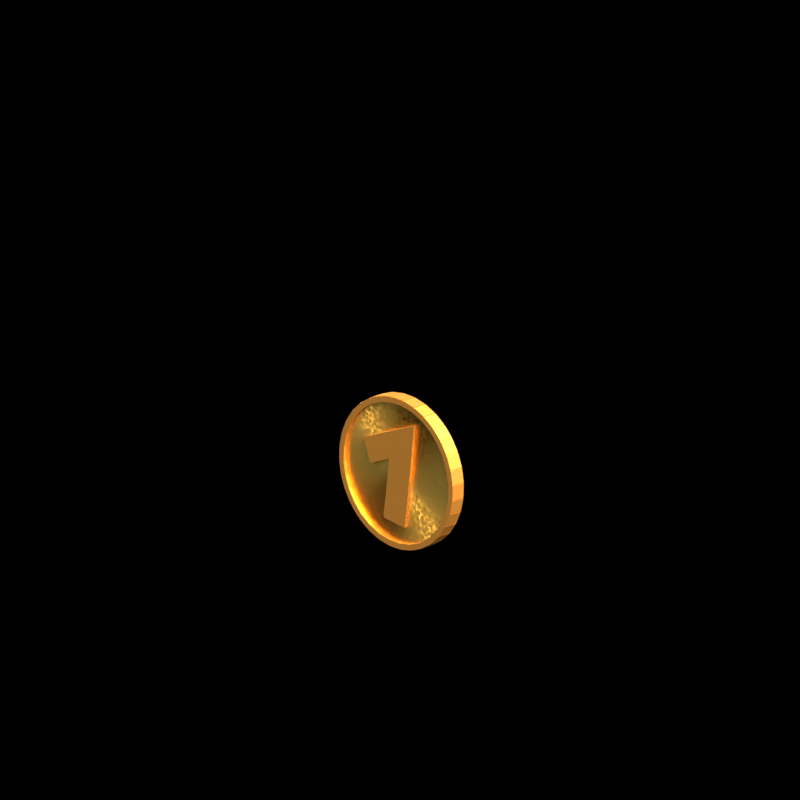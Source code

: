 # Source: Gold_01.blend  (saved by Blender 3.0.42; exported with 4.5.12 LTS)
import bpy
from mathutils import Matrix  # noqa: F401  (used for matrix-valued properties, if any)

bpy.ops.wm.read_factory_settings(use_empty=True)
scene = bpy.context.scene
scene.name = 'Scene'

# ---- collections
col_collection_1 = bpy.data.collections.new('Collection 1'); scene.collection.children.link(col_collection_1)

# ---- materials (node trees are filled in below, after node groups)
mat_material = bpy.data.materials.new('Material')
mat_gold_less_mirror = bpy.data.materials.new('Gold Less Mirror')
mat_gold_less_mirror.alpha_threshold = 0.0
mat_gold_less_mirror.preview_render_type = 'SHADERBALL'
mat_gold_less_mirror.roughness = 0.5
mat_star_win = bpy.data.materials.new('Star-Win')
mat_star_win.alpha_threshold = 0.0
mat_star_win.roughness = 0.5
mat_star_lose = bpy.data.materials.new('Star-Lose')
mat_star_lose.preview_render_type = 'CUBE'
mat_gold_mirorr = bpy.data.materials.new('Gold Mirorr')
mat_gold_mirorr.alpha_threshold = 0.0
mat_gold_mirorr.roughness = 0.5

# ---- material node trees
mat_material.use_nodes = True; mat_material.node_tree.nodes.clear()
_N = mat_material.node_tree.nodes; _L = mat_material.node_tree.links
n0 = _N.new('ShaderNodeBsdfPrincipled'); n0.name = 'Principled BSDF'; n0.location = (10, 300)
n0.distribution = 'GGX'
n0.subsurface_method = 'BURLEY'
n0.inputs[0].default_value = (0.8, 0.002644, 0.008812, 1.0)
n0.inputs[1].default_value = 0.182
n0.inputs[3].default_value = 1.45
n0.inputs[13].default_value = 0.3292
n0.inputs[27].default_value = (0.0, 0.0, 0.0, 1.0)
n0.inputs[28].default_value = 1.0
n1 = _N.new('ShaderNodeOutputMaterial'); n1.name = 'Material Output'; n1.location = (300, 300)
_L.new(n0.outputs[0], n1.inputs[0])
n1.is_active_output = True
mat_gold_less_mirror.use_nodes = True; mat_gold_less_mirror.node_tree.nodes.clear()
_N = mat_gold_less_mirror.node_tree.nodes; _L = mat_gold_less_mirror.node_tree.links
n0 = _N.new('ShaderNodeOutputMaterial'); n0.name = 'Material Output'; n0.location = (470, 300)
n1 = _N.new('ShaderNodeTexVoronoi'); n1.name = 'Voronoi Texture'; n1.location = (-488, -28)
n1.feature = 'F2'
n1.inputs[2].default_value = 50.0
n2 = _N.new('ShaderNodeBsdfPrincipled'); n2.name = 'Principled BSDF.001'; n2.location = (-10, 254)
n2.distribution = 'GGX'
n2.subsurface_method = 'BURLEY'
n2.inputs[0].default_value = (1.453, 0.5495, 0.08479, 1.0)
n2.inputs[1].default_value = 1.0
n2.inputs[2].default_value = 0.4067
n2.inputs[3].default_value = 1.45
n2.inputs[13].default_value = 0.3337
n2.inputs[27].default_value = (0.0, 0.0, 0.0, 1.0)
n2.inputs[28].default_value = 1.0
_L.new(n2.outputs[0], n0.inputs[0])
_L.new(n1.outputs[0], n2.inputs[15])
n0.is_active_output = True
mat_star_win.use_nodes = True; mat_star_win.node_tree.nodes.clear()
_N = mat_star_win.node_tree.nodes; _L = mat_star_win.node_tree.links
n0 = _N.new('ShaderNodeOutputMaterial'); n0.name = 'Material Output'; n0.location = (543, 327)
n1 = _N.new('ShaderNodeBsdfPrincipled'); n1.name = 'Principled BSDF'; n1.location = (253, 327)
n1.distribution = 'GGX'
n1.subsurface_method = 'RANDOM_WALK_SKIN'
n1.inputs[0].default_value = (0.1758, 0.1065, 0.01455, 1.0)
n1.inputs[1].default_value = 0.3818
n1.inputs[3].default_value = 1.45
n1.inputs[27].default_value = (0.0, 0.0, 0.0, 1.0)
n1.inputs[28].default_value = 1.0
n2 = _N.new('ShaderNodeTexVoronoi'); n2.name = 'Voronoi Texture'; n2.location = (-230, 131)
n2.inputs[2].default_value = 10.0
_L.new(n1.outputs[0], n0.inputs[0])
_L.new(n2.outputs[1], n1.inputs[5])
_L.new(n2.outputs[0], n1.inputs[13])
n0.is_active_output = True
mat_star_lose.use_nodes = True; mat_star_lose.node_tree.nodes.clear()
_N = mat_star_lose.node_tree.nodes; _L = mat_star_lose.node_tree.links
n0 = _N.new('ShaderNodeOutputMaterial'); n0.name = 'Material Output'; n0.location = (300, 300)
n1 = _N.new('ShaderNodeTexVoronoi'); n1.name = 'Voronoi Texture'; n1.location = (-422, 126)
n1.inputs[2].default_value = 10.0
n2 = _N.new('ShaderNodeBsdfPrincipled'); n2.name = 'Principled BSDF'; n2.location = (10, 300)
n2.distribution = 'GGX'
n2.subsurface_method = 'RANDOM_WALK_SKIN'
n2.inputs[0].default_value = (0.2199, 0.2199, 0.2199, 1.0)
n2.inputs[1].default_value = 0.6636
n2.inputs[2].default_value = 0.2591
n2.inputs[3].default_value = 1.45
n2.inputs[11].default_value = 1.146
n2.inputs[13].default_value = 0.8545
n2.inputs[20].default_value = 0.0
n2.inputs[27].default_value = (0.0, 0.0, 0.0, 1.0)
n2.inputs[28].default_value = 1.0
_L.new(n2.outputs[0], n0.inputs[0])
_L.new(n1.outputs[1], n2.inputs[5])
n0.is_active_output = True
mat_gold_mirorr.use_nodes = True; mat_gold_mirorr.node_tree.nodes.clear()
_N = mat_gold_mirorr.node_tree.nodes; _L = mat_gold_mirorr.node_tree.links
n0 = _N.new('ShaderNodeOutputMaterial'); n0.name = 'Material Output'; n0.location = (470, 300)
n1 = _N.new('ShaderNodeBsdfPrincipled'); n1.name = 'Principled BSDF'; n1.location = (240, 367)
n1.width = 150
n1.subsurface_method = 'BURLEY'
n1.inputs[0].default_value = (0.7991, 0.2874, 0.005605, 1.0)
n1.inputs[1].default_value = 0.5807
n1.inputs[3].default_value = 1.45
n1.inputs[9].default_value = (1.0, 1.0, 1.0)
n1.inputs[13].default_value = 0.9379
n1.inputs[14].default_value = (0.9787, 0.9244, 0.8944, 1.0)
n1.inputs[27].default_value = (0.0, 0.0, 0.0, 1.0)
n1.inputs[28].default_value = 1.0
n2 = _N.new('ShaderNodeBsdfDiffuse'); n2.name = 'Diffuse BSDF'; n2.location = (-65, 323)
n2.inputs[0].default_value = (0.8, 0.2888, 0.005711, 1.0)
n3 = _N.new('ShaderNodeBsdfAnisotropic'); n3.name = 'Glossy BSDF'; n3.location = (40, 185)
n3.distribution = 'GGX'
n3.inputs[0].default_value = (0.7991, 0.3467, 0.05951, 1.0)
n3.inputs[1].default_value = 0.5957
_L.new(n3.outputs[0], n0.inputs[0])
n0.is_active_output = True

# ---- world
world_world = bpy.data.worlds.new('World'); scene.world = world_world
world_world.use_nodes = True; world_world.node_tree.nodes.clear()
_N = world_world.node_tree.nodes; _L = world_world.node_tree.links
n0 = _N.new('ShaderNodeBackground'); n0.name = 'Background'; n0.location = (10, 300)
n0.inputs[1].default_value = 0.2
n1 = _N.new('ShaderNodeOutputWorld'); n1.name = 'World Output'; n1.location = (300, 300)
n2 = _N.new('ShaderNodeTexSky'); n2.name = 'Sky Texture'; n2.location = (-411, 355)
n2.sun_size = 0.7854
n2.sun_intensity = 0.9
n2.sun_elevation = 1.047
n2.sun_rotation = 1.571
_L.new(n0.outputs[0], n1.inputs[0])
_L.new(n2.outputs[0], n0.inputs[0])
n1.is_active_output = True
world_world.color = (0.05088, 0.05088, 0.05088)
world_world.use_sun_shadow = False
world_world.sun_shadow_jitter_overblur = 0.0
world_world.cycles.sampling_method = 'MANUAL'
world_world.light_settings.ao_factor = 0.3706

# ---- cameras
cam_camera = bpy.data.cameras.new('Camera')
cam_camera.type = 'ORTHO'
cam_camera.clip_end = 100.0
cam_camera.lens = 35.0
cam_camera.sensor_width = 32.0
cam_camera.sensor_height = 18.0
cam_camera.ortho_scale = 7.6
cam_camera.dof.focus_distance = 0.0

# ---- lights
light_area = bpy.data.lights.new('Area', 'AREA')
light_area.transmission_factor = 0.0
light_area.energy = 39.27
light_area.shadow_soft_size = 0.7662
light_area.shadow_maximum_resolution = 0.006
light_area.use_absolute_resolution = True
light_area.size = 0.7662
light_area.size_y = 1.0
light_area.spread = 3.14
light_area.cycles.is_portal = True

# ---- meshes
me_sphere = bpy.data.meshes.new('Sphere')
me_sphere.from_pydata([(6.697e-08, 0.3951, 0.2931), (1.527e-07, 0.4536, 0.1586), (1.9e-07, 0.4536, -0.1586), (6.843e-08, 0.3668, -0.383), (0.1376, 0.3179, 0.383), (0.2588, 0.5007, 0.2931), (0.34, 0.6691, 0.1586), (0.3681, 0.7516, -1.177e-08), (0.34, 0.6691, -0.1586), (0.2588, 0.5129, -0.2931), (0.1376, 0.3644, -0.383), (0.2484, 0.2909, 0.383), (0.47, 0.474, 0.2931), (0.623, 0.6134, 0.1586), (0.677, 0.6688, -1.177e-08), (0.623, 0.6134, -0.1586), (0.47, 0.474, -0.2931), (0.2484, 0.3099, -0.383), (0.3101, 0.1941, 0.383), (0.5823, 0.2651, 0.2931), (0.7779, 0.3401, 0.1586), (0.8515, 0.3681, -1.177e-08), (0.7779, 0.3401, -0.1586), (0.5823, 0.2651, -0.2931), (0.3101, 0.1941, -0.383), (0.3158, 0.05777, 0.383), (0.5755, 0.01154, 0.2931), (0.7597, -0.0008744, 0.1584), (0.833, -0.0008037, -1.166e-08), (0.7597, -0.0008744, -0.1584), (0.5755, 0.01154, -0.2931), (0.3158, 0.05777, -0.383), (0.2755, -0.08194, 0.383), (0.4582, -0.2484, 0.2896), (0.5406, -0.2926, 0.1497), (0.567, -0.2776, -4.046e-10), (0.5406, -0.2926, -0.1497), (0.4582, -0.2484, -0.2896), (0.2755, -0.08194, -0.383), (0.2038, -0.2054, 0.383), (0.3178, -0.4723, 0.2904), (0.3562, -0.5712, 0.1498), (0.3655, -0.5649, -1.628e-09), (0.3562, -0.5712, -0.1498), (0.3178, -0.4723, -0.2904), (0.2038, -0.2054, -0.383), (0.1113, -0.2901, 0.383), (0.1776, -0.6243, 0.2905), (0.2147, -0.8057, 0.154), (0.2306, -0.8648, -1.044e-08), (0.2147, -0.8057, -0.154), (0.1776, -0.6243, -0.2905), (0.1113, -0.2901, -0.383), (5.466e-09, 0.09367, 0.4065), (-7.356e-08, -0.32, 0.383), (-1.167e-07, -0.6784, 0.2931), (-2.143e-07, -0.8887, 0.1586), (-2.531e-07, -0.9619, -1.177e-08), (-2.143e-07, -0.8887, -0.1586), (-1.185e-07, -0.6784, -0.2931), (-8.306e-08, -0.32, -0.383), (-0.1113, -0.2901, 0.383), (-0.1776, -0.6243, 0.2905), (-0.2147, -0.8057, 0.154), (-0.2306, -0.8648, -1.152e-08), (-0.2147, -0.8057, -0.154), (-0.1776, -0.6243, -0.2905), (-0.1113, -0.2901, -0.383), (-0.2038, -0.2054, 0.383), (-0.3178, -0.4723, 0.2904), (-0.3562, -0.5712, 0.1498), (-0.3655, -0.5649, -6.065e-09), (-0.3562, -0.5712, -0.1498), (-0.3178, -0.4723, -0.2904), (-0.2038, -0.2054, -0.383), (-1.985e-09, 0.09367, -0.4065), (-0.2755, -0.08194, 0.383), (-0.4582, -0.2484, 0.2896), (-0.5406, -0.2926, 0.1497), (-0.567, -0.2776, -7.288e-09), (-0.5406, -0.2926, -0.1497), (-0.4582, -0.2484, -0.2896), (-0.2755, -0.08194, -0.383), (-0.3158, 0.05777, 0.383), (-0.5755, 0.01154, 0.2931), (-0.7597, -0.000874, 0.1584), (-0.833, -0.0008031, -1.184e-08), (-0.7597, -0.000874, -0.1584), (-0.5755, 0.01154, -0.2931), (-0.3158, 0.05777, -0.383), (-0.3101, 0.1941, 0.383), (-0.5823, 0.2651, 0.2931), (-0.7779, 0.3401, 0.1586), (-0.8515, 0.3681, -1.177e-08), (-0.7779, 0.3401, -0.1586), (-0.5823, 0.2651, -0.2931), (-0.3101, 0.1941, -0.383), (-0.2484, 0.2909, 0.383), (-0.47, 0.474, 0.2931), (-0.623, 0.6134, 0.1586), (-0.677, 0.6688, -1.177e-08), (-0.623, 0.6134, -0.1586), (-0.47, 0.474, -0.2931), (-0.2484, 0.3099, -0.383), (-0.1376, 0.3179, 0.383), (-0.2588, 0.5007, 0.2931), (-0.34, 0.6691, 0.1586), (-0.3681, 0.7516, -1.177e-08), (-0.34, 0.6691, -0.1586), (-0.2588, 0.5129, -0.2931), (-0.1376, 0.3644, -0.383), (1.31e-07, 0.3105, 0.383), (3.781e-07, 0.493, -1.136e-08), (1.915e-07, 0.4278, -0.2931)], [], [(113, 2, 8, 9), (112, 1, 6, 7), (0, 111, 4, 5), (3, 113, 9, 10), (2, 112, 7, 8), (1, 0, 5, 6), (111, 53, 4), (75, 3, 10), (10, 9, 16, 17), (8, 7, 14, 15), (6, 5, 12, 13), (4, 53, 11), (75, 10, 17), (9, 8, 15, 16), (7, 6, 13, 14), (5, 4, 11, 12), (13, 12, 19, 20), (11, 53, 18), (75, 17, 24), (16, 15, 22, 23), (14, 13, 20, 21), (12, 11, 18, 19), (17, 16, 23, 24), (15, 14, 21, 22), (75, 24, 31), (23, 22, 29, 30), (21, 20, 27, 28), (19, 18, 25, 26), (24, 23, 30, 31), (22, 21, 28, 29), (20, 19, 26, 27), (18, 53, 25), (26, 25, 32, 33), (31, 30, 37, 38), (29, 28, 35, 36), (27, 26, 33, 34), (25, 53, 32), (75, 31, 38), (30, 29, 36, 37), (28, 27, 34, 35), (38, 37, 44, 45), (36, 35, 42, 43), (34, 33, 40, 41), (32, 53, 39), (75, 38, 45), (37, 36, 43, 44), (35, 34, 41, 42), (33, 32, 39, 40), (39, 53, 46), (75, 45, 52), (44, 43, 50, 51), (42, 41, 48, 49), (40, 39, 46, 47), (45, 44, 51, 52), (43, 42, 49, 50), (41, 40, 47, 48), (51, 50, 58, 59), (49, 48, 56, 57), (47, 46, 54, 55), (52, 51, 59, 60), (50, 49, 57, 58), (48, 47, 55, 56), (46, 53, 54), (75, 52, 60), (60, 59, 66, 67), (58, 57, 64, 65), (56, 55, 62, 63), (54, 53, 61), (75, 60, 67), (59, 58, 65, 66), (57, 56, 63, 64), (55, 54, 61, 62), (65, 64, 71, 72), (63, 62, 69, 70), (61, 53, 68), (75, 67, 74), (66, 65, 72, 73), (64, 63, 70, 71), (62, 61, 68, 69), (67, 66, 73, 74), (75, 74, 82), (73, 72, 80, 81), (71, 70, 78, 79), (69, 68, 76, 77), (74, 73, 81, 82), (72, 71, 79, 80), (70, 69, 77, 78), (68, 53, 76), (79, 78, 85, 86), (77, 76, 83, 84), (82, 81, 88, 89), (80, 79, 86, 87), (78, 77, 84, 85), (76, 53, 83), (75, 82, 89), (81, 80, 87, 88), (89, 88, 95, 96), (87, 86, 93, 94), (85, 84, 91, 92), (83, 53, 90), (75, 89, 96), (88, 87, 94, 95), (86, 85, 92, 93), (84, 83, 90, 91), (92, 91, 98, 99), (90, 53, 97), (75, 96, 103), (95, 94, 101, 102), (93, 92, 99, 100), (91, 90, 97, 98), (96, 95, 102, 103), (94, 93, 100, 101), (75, 103, 110), (102, 101, 108, 109), (100, 99, 106, 107), (98, 97, 104, 105), (103, 102, 109, 110), (101, 100, 107, 108), (99, 98, 105, 106), (97, 53, 104), (105, 104, 111, 0), (110, 109, 113, 3), (108, 107, 112, 2), (106, 105, 0, 1), (104, 53, 111), (75, 110, 3), (109, 108, 2, 113), (107, 106, 1, 112)])
me_sphere.polygons.foreach_set('use_smooth', [True] * 128)
_k = {(0, 1): 1.0, (56, 57): 1.0, (57, 58): 1.0, (1, 112): 1.0, (2, 112): 1.0, (2, 113): 1.0}
me_sphere.attributes.new('crease_edge', 'FLOAT', 'EDGE').data.foreach_set('value', [_k.get((min(e.vertices), max(e.vertices)), 0.0) for e in me_sphere.edges])
_uv = me_sphere.uv_layers.new(name='UVMap')
_uv.uv.foreach_set('vector', [0.75, 0.25, 0.75, 0.375, 0.6875, 0.375, 0.6875, 0.25, 0.75, 0.5, 0.75, 0.625, 0.6875, 0.625, 0.6875, 0.5, 0.75, 0.75, 0.75, 0.875, 0.6875, 0.875, 0.6875, 0.75, 0.75, 0.125, 0.75, 0.25, 0.6875, 0.25, 0.6875, 0.125, 0.75, 0.375, 0.75, 0.5, 0.6875, 0.5, 0.6875, 0.375, 0.75, 0.625, 0.75, 0.75, 0.6875, 0.75, 0.6875, 0.625, 0.75, 0.875, 0.7187, 1.0, 0.6875, 0.875, 0.7188, 0.0, 0.75, 0.125, 0.6875, 0.125, 0.6875, 0.125, 0.6875, 0.25, 0.625, 0.25, 0.625, 0.125, 0.6875, 0.375, 0.6875, 0.5, 0.625, 0.5, 0.625, 0.375, 0.6875, 0.625, 0.6875, 0.75, 0.625, 0.75, 0.625, 0.625, 0.6875, 0.875, 0.6562, 1.0, 0.625, 0.875, 0.6562, 0.0, 0.6875, 0.125, 0.625, 0.125, 0.6875, 0.25, 0.6875, 0.375, 0.625, 0.375, 0.625, 0.25, 0.6875, 0.5, 0.6875, 0.625, 0.625, 0.625, 0.625, 0.5, 0.6875, 0.75, 0.6875, 0.875, 0.625, 0.875, 0.625, 0.75, 0.625, 0.625, 0.625, 0.75, 0.5625, 0.75, 0.5625, 0.625, 0.625, 0.875, 0.5937, 1.0, 0.5625, 0.875, 0.5937, 0.0, 0.625, 0.125, 0.5625, 0.125, 0.625, 0.25, 0.625, 0.375, 0.5625, 0.375, 0.5625, 0.25, 0.625, 0.5, 0.625, 0.625, 0.5625, 0.625, 0.5625, 0.5, 0.625, 0.75, 0.625, 0.875, 0.5625, 0.875, 0.5625, 0.75, 0.625, 0.125, 0.625, 0.25, 0.5625, 0.25, 0.5625, 0.125, 0.625, 0.375, 0.625, 0.5, 0.5625, 0.5, 0.5625, 0.375, 0.5312, 0.0, 0.5625, 0.125, 0.5, 0.125, 0.5625, 0.25, 0.5625, 0.375, 0.5, 0.375, 0.5, 0.25, 0.5625, 0.5, 0.5625, 0.625, 0.5, 0.625, 0.5, 0.5, 0.5625, 0.75, 0.5625, 0.875, 0.5, 0.875, 0.5, 0.75, 0.5625, 0.125, 0.5625, 0.25, 0.5, 0.25, 0.5, 0.125, 0.5625, 0.375, 0.5625, 0.5, 0.5, 0.5, 0.5, 0.375, 0.5625, 0.625, 0.5625, 0.75, 0.5, 0.75, 0.5, 0.625, 0.5625, 0.875, 0.5312, 1.0, 0.5, 0.875, 0.5, 0.75, 0.5, 0.875, 0.4375, 0.875, 0.4375, 0.75, 0.5, 0.125, 0.5, 0.25, 0.4375, 0.25, 0.4375, 0.125, 0.5, 0.375, 0.5, 0.5, 0.4375, 0.5, 0.4375, 0.375, 0.5, 0.625, 0.5, 0.75, 0.4375, 0.75, 0.4375, 0.625, 0.5, 0.875, 0.4687, 1.0, 0.4375, 0.875, 0.4687, 0.0, 0.5, 0.125, 0.4375, 0.125, 0.5, 0.25, 0.5, 0.375, 0.4375, 0.375, 0.4375, 0.25, 0.5, 0.5, 0.5, 0.625, 0.4375, 0.625, 0.4375, 0.5, 0.4375, 0.125, 0.4375, 0.25, 0.375, 0.25, 0.375, 0.125, 0.4375, 0.375, 0.4375, 0.5, 0.375, 0.5, 0.375, 0.375, 0.4375, 0.625, 0.4375, 0.75, 0.375, 0.75, 0.375, 0.625, 0.4375, 0.875, 0.4062, 1.0, 0.375, 0.875, 0.4062, 0.0, 0.4375, 0.125, 0.375, 0.125, 0.4375, 0.25, 0.4375, 0.375, 0.375, 0.375, 0.375, 0.25, 0.4375, 0.5, 0.4375, 0.625, 0.375, 0.625, 0.375, 0.5, 0.4375, 0.75, 0.4375, 0.875, 0.375, 0.875, 0.375, 0.75, 0.375, 0.875, 0.3437, 1.0, 0.3125, 0.875, 0.3437, 0.0, 0.375, 0.125, 0.3125, 0.125, 0.375, 0.25, 0.375, 0.375, 0.3125, 0.375, 0.3125, 0.25, 0.375, 0.5, 0.375, 0.625, 0.3125, 0.625, 0.3125, 0.5, 0.375, 0.75, 0.375, 0.875, 0.3125, 0.875, 0.3125, 0.75, 0.375, 0.125, 0.375, 0.25, 0.3125, 0.25, 0.3125, 0.125, 0.375, 0.375, 0.375, 0.5, 0.3125, 0.5, 0.3125, 0.375, 0.375, 0.625, 0.375, 0.75, 0.3125, 0.75, 0.3125, 0.625, 0.3125, 0.25, 0.3125, 0.375, 0.25, 0.375, 0.25, 0.25, 0.3125, 0.5, 0.3125, 0.625, 0.25, 0.625, 0.25, 0.5, 0.3125, 0.75, 0.3125, 0.875, 0.25, 0.875, 0.25, 0.75, 0.3125, 0.125, 0.3125, 0.25, 0.25, 0.25, 0.25, 0.125, 0.3125, 0.375, 0.3125, 0.5, 0.25, 0.5, 0.25, 0.375, 0.3125, 0.625, 0.3125, 0.75, 0.25, 0.75, 0.25, 0.625, 0.3125, 0.875, 0.2812, 1.0, 0.25, 0.875, 0.2812, 0.0, 0.3125, 0.125, 0.25, 0.125, 0.25, 0.125, 0.25, 0.25, 0.1875, 0.25, 0.1875, 0.125, 0.25, 0.375, 0.25, 0.5, 0.1875, 0.5, 0.1875, 0.375, 0.25, 0.625, 0.25, 0.75, 0.1875, 0.75, 0.1875, 0.625, 0.25, 0.875, 0.2188, 1.0, 0.1875, 0.875, 0.2188, 0.0, 0.25, 0.125, 0.1875, 0.125, 0.25, 0.25, 0.25, 0.375, 0.1875, 0.375, 0.1875, 0.25, 0.25, 0.5, 0.25, 0.625, 0.1875, 0.625, 0.1875, 0.5, 0.25, 0.75, 0.25, 0.875, 0.1875, 0.875, 0.1875, 0.75, 0.1875, 0.375, 0.1875, 0.5, 0.125, 0.5, 0.125, 0.375, 0.1875, 0.625, 0.1875, 0.75, 0.125, 0.75, 0.125, 0.625, 0.1875, 0.875, 0.1563, 1.0, 0.125, 0.875, 0.1562, 0.0, 0.1875, 0.125, 0.125, 0.125, 0.1875, 0.25, 0.1875, 0.375, 0.125, 0.375, 0.125, 0.25, 0.1875, 0.5, 0.1875, 0.625, 0.125, 0.625, 0.125, 0.5, 0.1875, 0.75, 0.1875, 0.875, 0.125, 0.875, 0.125, 0.75, 0.1875, 0.125, 0.1875, 0.25, 0.125, 0.25, 0.125, 0.125, 0.09375, 0.0, 0.125, 0.125, 0.0625, 0.125, 0.125, 0.25, 0.125, 0.375, 0.0625, 0.375, 0.0625, 0.25, 0.125, 0.5, 0.125, 0.625, 0.0625, 0.625, 0.0625, 0.5, 0.125, 0.75, 0.125, 0.875, 0.0625, 0.875, 0.0625, 0.75, 0.125, 0.125, 0.125, 0.25, 0.0625, 0.25, 0.0625, 0.125, 0.125, 0.375, 0.125, 0.5, 0.0625, 0.5, 0.0625, 0.375, 0.125, 0.625, 0.125, 0.75, 0.0625, 0.75, 0.0625, 0.625, 0.125, 0.875, 0.09375, 1.0, 0.0625, 0.875, 0.0625, 0.5, 0.0625, 0.625, 0.0, 0.625, 0.0, 0.5, 0.0625, 0.75, 0.0625, 0.875, 0.0, 0.875, 0.0, 0.75, 0.0625, 0.125, 0.0625, 0.25, 0.0, 0.25, 0.0, 0.125, 0.0625, 0.375, 0.0625, 0.5, 0.0, 0.5, 0.0, 0.375, 0.0625, 0.625, 0.0625, 0.75, 0.0, 0.75, 0.0, 0.625, 0.0625, 0.875, 0.03125, 1.0, 0.0, 0.875, 0.03125, 0.0, 0.0625, 0.125, 0.0, 0.125, 0.0625, 0.25, 0.0625, 0.375, 0.0, 0.375, 0.0, 0.25, 1.0, 0.125, 1.0, 0.25, 0.9375, 0.25, 0.9375, 0.125, 1.0, 0.375, 1.0, 0.5, 0.9375, 0.5, 0.9375, 0.375, 1.0, 0.625, 1.0, 0.75, 0.9375, 0.75, 0.9375, 0.625, 1.0, 0.875, 0.9688, 1.0, 0.9375, 0.875, 0.9688, 0.0, 1.0, 0.125, 0.9375, 0.125, 1.0, 0.25, 1.0, 0.375, 0.9375, 0.375, 0.9375, 0.25, 1.0, 0.5, 1.0, 0.625, 0.9375, 0.625, 0.9375, 0.5, 1.0, 0.75, 1.0, 0.875, 0.9375, 0.875, 0.9375, 0.75, 0.9375, 0.625, 0.9375, 0.75, 0.875, 0.75, 0.875, 0.625, 0.9375, 0.875, 0.9062, 1.0, 0.875, 0.875, 0.9062, 0.0, 0.9375, 0.125, 0.875, 0.125, 0.9375, 0.25, 0.9375, 0.375, 0.875, 0.375, 0.875, 0.25, 0.9375, 0.5, 0.9375, 0.625, 0.875, 0.625, 0.875, 0.5, 0.9375, 0.75, 0.9375, 0.875, 0.875, 0.875, 0.875, 0.75, 0.9375, 0.125, 0.9375, 0.25, 0.875, 0.25, 0.875, 0.125, 0.9375, 0.375, 0.9375, 0.5, 0.875, 0.5, 0.875, 0.375, 0.8437, 0.0, 0.875, 0.125, 0.8125, 0.125, 0.875, 0.25, 0.875, 0.375, 0.8125, 0.375, 0.8125, 0.25, 0.875, 0.5, 0.875, 0.625, 0.8125, 0.625, 0.8125, 0.5, 0.875, 0.75, 0.875, 0.875, 0.8125, 0.875, 0.8125, 0.75, 0.875, 0.125, 0.875, 0.25, 0.8125, 0.25, 0.8125, 0.125, 0.875, 0.375, 0.875, 0.5, 0.8125, 0.5, 0.8125, 0.375, 0.875, 0.625, 0.875, 0.75, 0.8125, 0.75, 0.8125, 0.625, 0.875, 0.875, 0.8438, 1.0, 0.8125, 0.875, 0.8125, 0.75, 0.8125, 0.875, 0.75, 0.875, 0.75, 0.75, 0.8125, 0.125, 0.8125, 0.25, 0.75, 0.25, 0.75, 0.125, 0.8125, 0.375, 0.8125, 0.5, 0.75, 0.5, 0.75, 0.375, 0.8125, 0.625, 0.8125, 0.75, 0.75, 0.75, 0.75, 0.625, 0.8125, 0.875, 0.7812, 1.0, 0.75, 0.875, 0.7812, 0.0, 0.8125, 0.125, 0.75, 0.125, 0.8125, 0.25, 0.8125, 0.375, 0.75, 0.375, 0.75, 0.25, 0.8125, 0.5, 0.8125, 0.625, 0.75, 0.625, 0.75, 0.5])
me_sphere.materials.append(mat_material)
me_sphere.use_remesh_fix_poles = True
me_sphere.use_remesh_preserve_attributes = False
me_sphere.update()
me_cylinder_003 = bpy.data.meshes.new('Cylinder.003')
me_cylinder_003.from_pydata([(0.0, 1.0, -0.25), (0.0, 1.0, 0.25), (1.12, 1.541, -0.25), (1.12, 1.541, 0.25), (0.9511, 0.309, -0.25), (0.9511, 0.309, 0.25), (1.812, -0.5887, -0.25), (1.812, -0.5887, 0.25), (0.5878, -0.809, -0.25), (0.5878, -0.809, 0.25), (-1.399e-07, -1.905, -0.25), (-1.399e-07, -1.905, 0.25), (-0.5878, -0.809, -0.25), (-0.5878, -0.809, 0.25), (-1.812, -0.5887, -0.25), (-1.812, -0.5887, 0.25), (-0.9511, 0.309, -0.25), (-0.9511, 0.309, 0.25), (-1.12, 1.541, -0.25), (-1.12, 1.541, 0.25), (0.9879, 1.36, 0.25), (0.0, 0.8822, 0.25), (0.839, 0.2726, 0.25), (1.598, -0.5194, 0.25), (0.5185, -0.7137, 0.25), (-1.235e-07, -1.681, 0.25), (-0.5185, -0.7137, 0.25), (-1.598, -0.5194, 0.25), (-0.839, 0.2726, 0.25), (-0.9879, 1.36, 0.25), (0.9879, 1.36, 0.1936), (0.0, 0.8822, 0.1936), (0.839, 0.2726, 0.1936), (1.598, -0.5194, 0.1936), (0.5185, -0.7137, 0.1936), (-1.235e-07, -1.681, 0.1936), (-0.5185, -0.7137, 0.1936), (-1.598, -0.5194, 0.1936), (-0.839, 0.2726, 0.1936), (-0.9879, 1.36, 0.1936)], [], [(0, 1, 3, 2), (2, 3, 5, 4), (4, 5, 7, 6), (6, 7, 9, 8), (8, 9, 11, 10), (10, 11, 13, 12), (12, 13, 15, 14), (14, 15, 17, 16), (9, 7, 23, 24), (16, 17, 19, 18), (18, 19, 1, 0), (0, 2, 4, 6, 8, 10, 12, 14, 16, 18), (29, 28, 38, 39), (3, 1, 21, 20), (7, 5, 22, 23), (5, 3, 20, 22), (1, 19, 29, 21), (19, 17, 28, 29), (17, 15, 27, 28), (15, 13, 26, 27), (13, 11, 25, 26), (11, 9, 24, 25), (30, 31, 39, 38, 37, 36, 35, 34, 33, 32), (26, 25, 35, 36), (23, 22, 32, 33), (21, 29, 39, 31), (27, 26, 36, 37), (24, 23, 33, 34), (20, 21, 31, 30), (28, 27, 37, 38), (25, 24, 34, 35), (22, 20, 30, 32)])
me_cylinder_003.polygons.foreach_set('material_index', [0, 0, 0, 0, 0, 0, 0, 0, 0, 0, 0, 0, 0, 0, 0, 0, 0, 0, 0, 0, 0, 0, 1, 0, 0, 0, 0, 0, 0, 0, 0, 0])
_uv = me_cylinder_003.uv_layers.new(name='UVMap')
_uv.uv.foreach_set('vector', [1.0, 0.5, 1.0, 1.0, 0.9, 1.0, 0.9, 0.5, 0.9, 0.5, 0.9, 1.0, 0.8, 1.0, 0.8, 0.5, 0.8, 0.5, 0.8, 1.0, 0.7, 1.0, 0.7, 0.5, 0.7, 0.5, 0.7, 1.0, 0.6, 1.0, 0.6, 0.5, 0.6, 0.5, 0.6, 1.0, 0.5, 1.0, 0.5, 0.5, 0.5, 0.5, 0.5, 1.0, 0.4, 1.0, 0.4, 0.5, 0.4, 0.5, 0.4, 1.0, 0.3, 1.0, 0.3, 0.5, 0.3, 0.5, 0.3, 1.0, 0.2, 1.0, 0.2, 0.5, 0.6, 1.0, 0.7, 1.0, 0.7, 1.0, 0.6, 1.0, 0.2, 0.5, 0.2, 1.0, 0.1, 1.0, 0.1, 0.5, 0.1, 0.5, 0.1, 1.0, -7.451e-08, 1.0, -7.451e-08, 0.5, 0.75, 0.49, 0.8911, 0.4442, 0.9783, 0.3242, 0.9783, 0.1758, 0.8911, 0.05584, 0.75, 0.01, 0.6089, 0.05584, 0.5217, 0.1758, 0.5217, 0.3242, 0.6089, 0.4442, 0.1, 1.0, 0.2, 1.0, 0.2, 1.0, 0.1, 1.0, 0.9, 1.0, 1.0, 1.0, 1.0, 1.0, 0.9, 1.0, 0.7, 1.0, 0.8, 1.0, 0.8, 1.0, 0.7, 1.0, 0.8, 1.0, 0.9, 1.0, 0.9, 1.0, 0.8, 1.0, -7.451e-08, 1.0, 0.1, 1.0, 0.1, 1.0, -7.451e-08, 1.0, 0.1, 1.0, 0.2, 1.0, 0.2, 1.0, 0.1, 1.0, 0.2, 1.0, 0.3, 1.0, 0.3, 1.0, 0.2, 1.0, 0.3, 1.0, 0.4, 1.0, 0.4, 1.0, 0.3, 1.0, 0.4, 1.0, 0.5, 1.0, 0.5, 1.0, 0.4, 1.0, 0.5, 1.0, 0.6, 1.0, 0.6, 1.0, 0.5, 1.0, 0.3911, 0.4442, 0.25, 0.49, 0.1089, 0.4442, 0.02175, 0.3242, 0.02175, 0.1758, 0.1089, 0.05584, 0.25, 0.01, 0.3911, 0.05584, 0.4783, 0.1758, 0.4783, 0.3242, 0.4, 1.0, 0.5, 1.0, 0.5, 1.0, 0.4, 1.0, 0.7, 1.0, 0.8, 1.0, 0.8, 1.0, 0.7, 1.0, -7.451e-08, 1.0, 0.1, 1.0, 0.1, 1.0, -7.451e-08, 1.0, 0.3, 1.0, 0.4, 1.0, 0.4, 1.0, 0.3, 1.0, 0.6, 1.0, 0.7, 1.0, 0.7, 1.0, 0.6, 1.0, 0.9, 1.0, 1.0, 1.0, 1.0, 1.0, 0.9, 1.0, 0.2, 1.0, 0.3, 1.0, 0.3, 1.0, 0.2, 1.0, 0.5, 1.0, 0.6, 1.0, 0.6, 1.0, 0.5, 1.0, 0.8, 1.0, 0.9, 1.0, 0.9, 1.0, 0.8, 1.0])
me_cylinder_003.materials.append(mat_gold_less_mirror)
me_cylinder_003.materials.append(mat_star_win)
me_cylinder_003.use_remesh_fix_poles = True
me_cylinder_003.use_remesh_preserve_attributes = False
me_cylinder_003.update()
me_cylinder_005 = bpy.data.meshes.new('Cylinder.005')
me_cylinder_005.from_pydata([(0.0, 1.0, -0.25), (0.0, 1.0, 0.25), (1.12, 1.541, -0.25), (1.12, 1.541, 0.25), (0.9511, 0.309, -0.25), (0.9511, 0.309, 0.25), (1.812, -0.5887, -0.25), (1.812, -0.5887, 0.25), (0.5878, -0.809, -0.25), (0.5878, -0.809, 0.25), (-1.399e-07, -1.905, -0.25), (-1.399e-07, -1.905, 0.25), (-0.5878, -0.809, -0.25), (-0.5878, -0.809, 0.25), (-1.812, -0.5887, -0.25), (-1.812, -0.5887, 0.25), (-0.9511, 0.309, -0.25), (-0.9511, 0.309, 0.25), (-1.12, 1.541, -0.25), (-1.12, 1.541, 0.25), (0.9879, 1.36, 0.25), (0.0, 0.8822, 0.25), (0.839, 0.2726, 0.25), (1.598, -0.5194, 0.25), (0.5185, -0.7137, 0.25), (-1.235e-07, -1.681, 0.25), (-0.5185, -0.7137, 0.25), (-1.598, -0.5194, 0.25), (-0.839, 0.2726, 0.25), (-0.9879, 1.36, 0.25), (0.9879, 1.36, 0.1936), (0.0, 0.8822, 0.1936), (0.839, 0.2726, 0.1936), (1.598, -0.5194, 0.1936), (0.5185, -0.7137, 0.1936), (-1.235e-07, -1.681, 0.1936), (-0.5185, -0.7137, 0.1936), (-1.598, -0.5194, 0.1936), (-0.839, 0.2726, 0.1936), (-0.9879, 1.36, 0.1936)], [], [(0, 1, 3, 2), (2, 3, 5, 4), (4, 5, 7, 6), (6, 7, 9, 8), (8, 9, 11, 10), (10, 11, 13, 12), (12, 13, 15, 14), (14, 15, 17, 16), (9, 7, 23, 24), (16, 17, 19, 18), (18, 19, 1, 0), (0, 2, 4, 6, 8, 10, 12, 14, 16, 18), (29, 28, 38, 39), (3, 1, 21, 20), (7, 5, 22, 23), (5, 3, 20, 22), (1, 19, 29, 21), (19, 17, 28, 29), (17, 15, 27, 28), (15, 13, 26, 27), (13, 11, 25, 26), (11, 9, 24, 25), (30, 31, 39, 38, 37, 36, 35, 34, 33, 32), (26, 25, 35, 36), (23, 22, 32, 33), (21, 29, 39, 31), (27, 26, 36, 37), (24, 23, 33, 34), (20, 21, 31, 30), (28, 27, 37, 38), (25, 24, 34, 35), (22, 20, 30, 32)])
me_cylinder_005.polygons.foreach_set('material_index', [0, 0, 0, 0, 0, 0, 0, 0, 0, 0, 0, 0, 0, 0, 0, 0, 0, 0, 0, 0, 0, 0, 1, 0, 0, 0, 0, 0, 0, 0, 0, 0])
_uv = me_cylinder_005.uv_layers.new(name='UVMap')
_uv.uv.foreach_set('vector', [1.0, 0.5, 1.0, 1.0, 0.9, 1.0, 0.9, 0.5, 0.9, 0.5, 0.9, 1.0, 0.8, 1.0, 0.8, 0.5, 0.8, 0.5, 0.8, 1.0, 0.7, 1.0, 0.7, 0.5, 0.7, 0.5, 0.7, 1.0, 0.6, 1.0, 0.6, 0.5, 0.6, 0.5, 0.6, 1.0, 0.5, 1.0, 0.5, 0.5, 0.5, 0.5, 0.5, 1.0, 0.4, 1.0, 0.4, 0.5, 0.4, 0.5, 0.4, 1.0, 0.3, 1.0, 0.3, 0.5, 0.3, 0.5, 0.3, 1.0, 0.2, 1.0, 0.2, 0.5, 0.6, 1.0, 0.7, 1.0, 0.7, 1.0, 0.6, 1.0, 0.2, 0.5, 0.2, 1.0, 0.1, 1.0, 0.1, 0.5, 0.1, 0.5, 0.1, 1.0, -7.451e-08, 1.0, -7.451e-08, 0.5, 0.75, 0.49, 0.8911, 0.4442, 0.9783, 0.3242, 0.9783, 0.1758, 0.8911, 0.05584, 0.75, 0.01, 0.6089, 0.05584, 0.5217, 0.1758, 0.5217, 0.3242, 0.6089, 0.4442, 0.1, 1.0, 0.2, 1.0, 0.2, 1.0, 0.1, 1.0, 0.9, 1.0, 1.0, 1.0, 1.0, 1.0, 0.9, 1.0, 0.7, 1.0, 0.8, 1.0, 0.8, 1.0, 0.7, 1.0, 0.8, 1.0, 0.9, 1.0, 0.9, 1.0, 0.8, 1.0, -7.451e-08, 1.0, 0.1, 1.0, 0.1, 1.0, -7.451e-08, 1.0, 0.1, 1.0, 0.2, 1.0, 0.2, 1.0, 0.1, 1.0, 0.2, 1.0, 0.3, 1.0, 0.3, 1.0, 0.2, 1.0, 0.3, 1.0, 0.4, 1.0, 0.4, 1.0, 0.3, 1.0, 0.4, 1.0, 0.5, 1.0, 0.5, 1.0, 0.4, 1.0, 0.5, 1.0, 0.6, 1.0, 0.6, 1.0, 0.5, 1.0, 0.3911, 0.4442, 0.25, 0.49, 0.1089, 0.4442, 0.02175, 0.3242, 0.02175, 0.1758, 0.1089, 0.05584, 0.25, 0.01, 0.3911, 0.05584, 0.4783, 0.1758, 0.4783, 0.3242, 0.4, 1.0, 0.5, 1.0, 0.5, 1.0, 0.4, 1.0, 0.7, 1.0, 0.8, 1.0, 0.8, 1.0, 0.7, 1.0, -7.451e-08, 1.0, 0.1, 1.0, 0.1, 1.0, -7.451e-08, 1.0, 0.3, 1.0, 0.4, 1.0, 0.4, 1.0, 0.3, 1.0, 0.6, 1.0, 0.7, 1.0, 0.7, 1.0, 0.6, 1.0, 0.9, 1.0, 1.0, 1.0, 1.0, 1.0, 0.9, 1.0, 0.2, 1.0, 0.3, 1.0, 0.3, 1.0, 0.2, 1.0, 0.5, 1.0, 0.6, 1.0, 0.6, 1.0, 0.5, 1.0, 0.8, 1.0, 0.9, 1.0, 0.9, 1.0, 0.8, 1.0])
me_cylinder_005.materials.append(mat_star_lose)
me_cylinder_005.materials.append(mat_star_lose)
me_cylinder_005.use_remesh_fix_poles = True
me_cylinder_005.use_remesh_preserve_attributes = False
me_cylinder_005.update()
me_cylinder_002 = bpy.data.meshes.new('Cylinder.002')
me_cylinder_002.from_pydata([(0.0, 1.0, -0.25), (0.0, 1.0, 0.25), (1.12, 1.541, -0.25), (1.12, 1.541, 0.25), (0.9511, 0.309, -0.25), (0.9511, 0.309, 0.25), (1.812, -0.5887, -0.25), (1.812, -0.5887, 0.25), (0.5878, -0.809, -0.25), (0.5878, -0.809, 0.25), (-1.399e-07, -1.905, -0.25), (-1.399e-07, -1.905, 0.25), (-0.5878, -0.809, -0.25), (-0.5878, -0.809, 0.25), (-1.812, -0.5887, -0.25), (-1.812, -0.5887, 0.25), (-0.9511, 0.309, -0.25), (-0.9511, 0.309, 0.25), (-1.12, 1.541, -0.25), (-1.12, 1.541, 0.25), (0.9879, 1.36, 0.25), (0.0, 0.8822, 0.25), (0.839, 0.2726, 0.25), (1.598, -0.5194, 0.25), (0.5185, -0.7137, 0.25), (-1.235e-07, -1.681, 0.25), (-0.5185, -0.7137, 0.25), (-1.598, -0.5194, 0.25), (-0.839, 0.2726, 0.25), (-0.9879, 1.36, 0.25), (0.9879, 1.36, 0.1936), (0.0, 0.8822, 0.1936), (0.839, 0.2726, 0.1936), (1.598, -0.5194, 0.1936), (0.5185, -0.7137, 0.1936), (-1.235e-07, -1.681, 0.1936), (-0.5185, -0.7137, 0.1936), (-1.598, -0.5194, 0.1936), (-0.839, 0.2726, 0.1936), (-0.9879, 1.36, 0.1936)], [], [(0, 1, 3, 2), (2, 3, 5, 4), (4, 5, 7, 6), (6, 7, 9, 8), (8, 9, 11, 10), (10, 11, 13, 12), (12, 13, 15, 14), (14, 15, 17, 16), (9, 7, 23, 24), (16, 17, 19, 18), (18, 19, 1, 0), (0, 2, 4, 6, 8, 10, 12, 14, 16, 18), (29, 28, 38, 39), (3, 1, 21, 20), (7, 5, 22, 23), (5, 3, 20, 22), (1, 19, 29, 21), (19, 17, 28, 29), (17, 15, 27, 28), (15, 13, 26, 27), (13, 11, 25, 26), (11, 9, 24, 25), (30, 31, 39, 38, 37, 36, 35, 34, 33, 32), (26, 25, 35, 36), (23, 22, 32, 33), (21, 29, 39, 31), (27, 26, 36, 37), (24, 23, 33, 34), (20, 21, 31, 30), (28, 27, 37, 38), (25, 24, 34, 35), (22, 20, 30, 32)])
me_cylinder_002.polygons.foreach_set('material_index', [0, 0, 0, 0, 0, 0, 0, 0, 0, 0, 0, 0, 0, 0, 0, 0, 0, 0, 0, 0, 0, 0, 1, 0, 0, 0, 0, 0, 0, 0, 0, 0])
_uv = me_cylinder_002.uv_layers.new(name='UVMap')
_uv.uv.foreach_set('vector', [1.0, 0.5, 1.0, 1.0, 0.9, 1.0, 0.9, 0.5, 0.9, 0.5, 0.9, 1.0, 0.8, 1.0, 0.8, 0.5, 0.8, 0.5, 0.8, 1.0, 0.7, 1.0, 0.7, 0.5, 0.7, 0.5, 0.7, 1.0, 0.6, 1.0, 0.6, 0.5, 0.6, 0.5, 0.6, 1.0, 0.5, 1.0, 0.5, 0.5, 0.5, 0.5, 0.5, 1.0, 0.4, 1.0, 0.4, 0.5, 0.4, 0.5, 0.4, 1.0, 0.3, 1.0, 0.3, 0.5, 0.3, 0.5, 0.3, 1.0, 0.2, 1.0, 0.2, 0.5, 0.6, 1.0, 0.7, 1.0, 0.7, 1.0, 0.6, 1.0, 0.2, 0.5, 0.2, 1.0, 0.1, 1.0, 0.1, 0.5, 0.1, 0.5, 0.1, 1.0, -7.451e-08, 1.0, -7.451e-08, 0.5, 0.75, 0.49, 0.8911, 0.4442, 0.9783, 0.3242, 0.9783, 0.1758, 0.8911, 0.05584, 0.75, 0.01, 0.6089, 0.05584, 0.5217, 0.1758, 0.5217, 0.3242, 0.6089, 0.4442, 0.1, 1.0, 0.2, 1.0, 0.2, 1.0, 0.1, 1.0, 0.9, 1.0, 1.0, 1.0, 1.0, 1.0, 0.9, 1.0, 0.7, 1.0, 0.8, 1.0, 0.8, 1.0, 0.7, 1.0, 0.8, 1.0, 0.9, 1.0, 0.9, 1.0, 0.8, 1.0, -7.451e-08, 1.0, 0.1, 1.0, 0.1, 1.0, -7.451e-08, 1.0, 0.1, 1.0, 0.2, 1.0, 0.2, 1.0, 0.1, 1.0, 0.2, 1.0, 0.3, 1.0, 0.3, 1.0, 0.2, 1.0, 0.3, 1.0, 0.4, 1.0, 0.4, 1.0, 0.3, 1.0, 0.4, 1.0, 0.5, 1.0, 0.5, 1.0, 0.4, 1.0, 0.5, 1.0, 0.6, 1.0, 0.6, 1.0, 0.5, 1.0, 0.3911, 0.4442, 0.25, 0.49, 0.1089, 0.4442, 0.02175, 0.3242, 0.02175, 0.1758, 0.1089, 0.05584, 0.25, 0.01, 0.3911, 0.05584, 0.4783, 0.1758, 0.4783, 0.3242, 0.4, 1.0, 0.5, 1.0, 0.5, 1.0, 0.4, 1.0, 0.7, 1.0, 0.8, 1.0, 0.8, 1.0, 0.7, 1.0, -7.451e-08, 1.0, 0.1, 1.0, 0.1, 1.0, -7.451e-08, 1.0, 0.3, 1.0, 0.4, 1.0, 0.4, 1.0, 0.3, 1.0, 0.6, 1.0, 0.7, 1.0, 0.7, 1.0, 0.6, 1.0, 0.9, 1.0, 1.0, 1.0, 1.0, 1.0, 0.9, 1.0, 0.2, 1.0, 0.3, 1.0, 0.3, 1.0, 0.2, 1.0, 0.5, 1.0, 0.6, 1.0, 0.6, 1.0, 0.5, 1.0, 0.8, 1.0, 0.9, 1.0, 0.9, 1.0, 0.8, 1.0])
me_cylinder_002.materials.append(mat_gold_less_mirror)
me_cylinder_002.materials.append(mat_star_win)
me_cylinder_002.use_remesh_fix_poles = True
me_cylinder_002.use_remesh_preserve_attributes = False
me_cylinder_002.update()
me_cylinder_006 = bpy.data.meshes.new('Cylinder.006')
me_cylinder_006.from_pydata([(0.0, 1.0, -0.25), (0.0, 1.0, 0.25), (1.12, 1.541, -0.25), (1.12, 1.541, 0.25), (0.9511, 0.309, -0.25), (0.9511, 0.309, 0.25), (1.812, -0.5887, -0.25), (1.812, -0.5887, 0.25), (0.5878, -0.809, -0.25), (0.5878, -0.809, 0.25), (-1.399e-07, -1.905, -0.25), (-1.399e-07, -1.905, 0.25), (-0.5878, -0.809, -0.25), (-0.5878, -0.809, 0.25), (-1.812, -0.5887, -0.25), (-1.812, -0.5887, 0.25), (-0.9511, 0.309, -0.25), (-0.9511, 0.309, 0.25), (-1.12, 1.541, -0.25), (-1.12, 1.541, 0.25), (0.9879, 1.36, 0.25), (0.0, 0.8822, 0.25), (0.839, 0.2726, 0.25), (1.598, -0.5194, 0.25), (0.5185, -0.7137, 0.25), (-1.235e-07, -1.681, 0.25), (-0.5185, -0.7137, 0.25), (-1.598, -0.5194, 0.25), (-0.839, 0.2726, 0.25), (-0.9879, 1.36, 0.25), (0.9879, 1.36, 0.1936), (0.0, 0.8822, 0.1936), (0.839, 0.2726, 0.1936), (1.598, -0.5194, 0.1936), (0.5185, -0.7137, 0.1936), (-1.235e-07, -1.681, 0.1936), (-0.5185, -0.7137, 0.1936), (-1.598, -0.5194, 0.1936), (-0.839, 0.2726, 0.1936), (-0.9879, 1.36, 0.1936)], [], [(0, 1, 3, 2), (2, 3, 5, 4), (4, 5, 7, 6), (6, 7, 9, 8), (8, 9, 11, 10), (10, 11, 13, 12), (12, 13, 15, 14), (14, 15, 17, 16), (9, 7, 23, 24), (16, 17, 19, 18), (18, 19, 1, 0), (0, 2, 4, 6, 8, 10, 12, 14, 16, 18), (29, 28, 38, 39), (3, 1, 21, 20), (7, 5, 22, 23), (5, 3, 20, 22), (1, 19, 29, 21), (19, 17, 28, 29), (17, 15, 27, 28), (15, 13, 26, 27), (13, 11, 25, 26), (11, 9, 24, 25), (30, 31, 39, 38, 37, 36, 35, 34, 33, 32), (26, 25, 35, 36), (23, 22, 32, 33), (21, 29, 39, 31), (27, 26, 36, 37), (24, 23, 33, 34), (20, 21, 31, 30), (28, 27, 37, 38), (25, 24, 34, 35), (22, 20, 30, 32)])
me_cylinder_006.polygons.foreach_set('material_index', [0, 0, 0, 0, 0, 0, 0, 0, 0, 0, 0, 0, 0, 0, 0, 0, 0, 0, 0, 0, 0, 0, 1, 0, 0, 0, 0, 0, 0, 0, 0, 0])
_uv = me_cylinder_006.uv_layers.new(name='UVMap')
_uv.uv.foreach_set('vector', [1.0, 0.5, 1.0, 1.0, 0.9, 1.0, 0.9, 0.5, 0.9, 0.5, 0.9, 1.0, 0.8, 1.0, 0.8, 0.5, 0.8, 0.5, 0.8, 1.0, 0.7, 1.0, 0.7, 0.5, 0.7, 0.5, 0.7, 1.0, 0.6, 1.0, 0.6, 0.5, 0.6, 0.5, 0.6, 1.0, 0.5, 1.0, 0.5, 0.5, 0.5, 0.5, 0.5, 1.0, 0.4, 1.0, 0.4, 0.5, 0.4, 0.5, 0.4, 1.0, 0.3, 1.0, 0.3, 0.5, 0.3, 0.5, 0.3, 1.0, 0.2, 1.0, 0.2, 0.5, 0.6, 1.0, 0.7, 1.0, 0.7, 1.0, 0.6, 1.0, 0.2, 0.5, 0.2, 1.0, 0.1, 1.0, 0.1, 0.5, 0.1, 0.5, 0.1, 1.0, -7.451e-08, 1.0, -7.451e-08, 0.5, 0.75, 0.49, 0.8911, 0.4442, 0.9783, 0.3242, 0.9783, 0.1758, 0.8911, 0.05584, 0.75, 0.01, 0.6089, 0.05584, 0.5217, 0.1758, 0.5217, 0.3242, 0.6089, 0.4442, 0.1, 1.0, 0.2, 1.0, 0.2, 1.0, 0.1, 1.0, 0.9, 1.0, 1.0, 1.0, 1.0, 1.0, 0.9, 1.0, 0.7, 1.0, 0.8, 1.0, 0.8, 1.0, 0.7, 1.0, 0.8, 1.0, 0.9, 1.0, 0.9, 1.0, 0.8, 1.0, -7.451e-08, 1.0, 0.1, 1.0, 0.1, 1.0, -7.451e-08, 1.0, 0.1, 1.0, 0.2, 1.0, 0.2, 1.0, 0.1, 1.0, 0.2, 1.0, 0.3, 1.0, 0.3, 1.0, 0.2, 1.0, 0.3, 1.0, 0.4, 1.0, 0.4, 1.0, 0.3, 1.0, 0.4, 1.0, 0.5, 1.0, 0.5, 1.0, 0.4, 1.0, 0.5, 1.0, 0.6, 1.0, 0.6, 1.0, 0.5, 1.0, 0.3911, 0.4442, 0.25, 0.49, 0.1089, 0.4442, 0.02175, 0.3242, 0.02175, 0.1758, 0.1089, 0.05584, 0.25, 0.01, 0.3911, 0.05584, 0.4783, 0.1758, 0.4783, 0.3242, 0.4, 1.0, 0.5, 1.0, 0.5, 1.0, 0.4, 1.0, 0.7, 1.0, 0.8, 1.0, 0.8, 1.0, 0.7, 1.0, -7.451e-08, 1.0, 0.1, 1.0, 0.1, 1.0, -7.451e-08, 1.0, 0.3, 1.0, 0.4, 1.0, 0.4, 1.0, 0.3, 1.0, 0.6, 1.0, 0.7, 1.0, 0.7, 1.0, 0.6, 1.0, 0.9, 1.0, 1.0, 1.0, 1.0, 1.0, 0.9, 1.0, 0.2, 1.0, 0.3, 1.0, 0.3, 1.0, 0.2, 1.0, 0.5, 1.0, 0.6, 1.0, 0.6, 1.0, 0.5, 1.0, 0.8, 1.0, 0.9, 1.0, 0.9, 1.0, 0.8, 1.0])
me_cylinder_006.materials.append(mat_star_lose)
me_cylinder_006.materials.append(mat_star_lose)
me_cylinder_006.use_remesh_fix_poles = True
me_cylinder_006.use_remesh_preserve_attributes = False
me_cylinder_006.update()
me_cylinder = bpy.data.meshes.new('Cylinder')
me_cylinder.from_pydata([(0.2038, -0.9891, 0.1), (0.2038, -0.9891, 0.0), (0.1902, -0.9918, 0.0), (0.1902, -0.9918, 0.1), (0.3928, -0.9303, 0.1), (0.3928, -0.9303, 0.0), (0.3801, -0.9356, 0.0), (0.3801, -0.9356, 0.1), (0.5668, -0.8358, 0.1), (0.5668, -0.8358, 0.0), (0.5553, -0.8435, 0.0), (0.5553, -0.8435, 0.1), (0.7189, -0.7092, 0.1), (0.7189, -0.7092, 0.0), (0.7092, -0.7189, 0.0), (0.7092, -0.7189, 0.1), (0.8435, -0.5553, 0.1), (0.8435, -0.5553, 0.0), (0.8358, -0.5668, 0.0), (0.8358, -0.5668, 0.1), (0.9356, -0.3801, 0.1), (0.9356, -0.3801, 0.0), (0.9303, -0.3928, 0.0), (0.9303, -0.3928, 0.1), (0.9918, -0.1902, 0.1), (0.9918, -0.1902, 0.0), (0.9891, -0.2038, 0.0), (0.9891, -0.2038, 0.1), (1.01, 0.006899, 0.1), (1.01, 0.006899, 0.0), (1.01, -0.006899, 0.0), (1.01, -0.006899, 0.1), (0.9891, 0.2038, 0.1), (0.9891, 0.2038, 0.0), (0.9918, 0.1902, 0.0), (0.9918, 0.1902, 0.1), (0.9303, 0.3928, 0.1), (0.9303, 0.3928, 0.0), (0.9356, 0.3801, 0.0), (0.9356, 0.3801, 0.1), (0.8358, 0.5668, 0.1), (0.8358, 0.5668, 0.0), (0.8435, 0.5553, 0.0), (0.8435, 0.5553, 0.1), (0.7092, 0.7189, 0.1), (0.7092, 0.7189, 0.0), (0.7189, 0.7092, 0.0), (0.7189, 0.7092, 0.1), (0.5553, 0.8435, 0.1), (0.5553, 0.8435, 0.0), (0.5668, 0.8358, 0.0), (0.5668, 0.8358, 0.1), (0.3801, 0.9356, 0.1), (0.3801, 0.9356, 0.0), (0.3928, 0.9303, 0.0), (0.3928, 0.9303, 0.1), (0.1902, 0.9918, 0.1), (0.1902, 0.9918, 0.0), (0.2038, 0.9891, 0.0), (0.2038, 0.9891, 0.1), (0.006899, 1.01, 0.0), (0.006899, 1.01, 0.1), (-0.006899, 1.01, 0.1), (-0.006899, 1.01, 0.0), (0.1818, 0.914, 0.1), (8.092e-09, 0.9319, 0.1), (0.3566, 0.8609, 0.1), (0.5177, 0.7748, 0.1), (0.6589, 0.6589, 0.1), (0.7748, 0.5177, 0.1), (0.8609, 0.3566, 0.1), (0.914, 0.1818, 0.1), (0.9319, 8.977e-08, 0.1), (0.914, -0.1818, 0.1), (0.8609, -0.3566, 0.1), (0.7748, -0.5177, 0.1), (0.6589, -0.6589, 0.1), (0.5177, -0.7748, 0.1), (0.3566, -0.8609, 0.1), (0.1818, -0.914, 0.1), (-2.955e-07, -0.9319, 0.1), (-0.1818, -0.914, 0.1), (-0.3566, -0.8609, 0.1), (-0.5177, -0.7748, 0.1), (-0.6589, -0.6589, 0.1), (-0.7748, -0.5177, 0.1), (-0.8609, -0.3566, 0.1), (-0.914, -0.1818, 0.1), (-0.9319, 9.192e-07, 0.1), (-0.914, 0.1818, 0.1), (-0.8609, 0.3566, 0.1), (-0.7748, 0.5177, 0.1), (-0.6589, 0.6589, 0.1), (-0.5177, 0.7748, 0.1), (-0.3566, 0.8609, 0.1), (-0.1818, 0.914, 0.1), (0.1818, 0.914, 0.05664), (8.092e-09, 0.9319, 0.05664), (0.3566, 0.8609, 0.05664), (0.5177, 0.7748, 0.05664), (0.6589, 0.6589, 0.05664), (0.7748, 0.5177, 0.05664), (0.8609, 0.3566, 0.05664), (0.914, 0.1818, 0.05664), (0.9319, 8.977e-08, 0.05664), (0.914, -0.1818, 0.05664), (0.8609, -0.3566, 0.05664), (0.7748, -0.5177, 0.05664), (0.6589, -0.6589, 0.05664), (0.5177, -0.7748, 0.05664), (0.3566, -0.8609, 0.05664), (0.1818, -0.914, 0.05664), (-2.955e-07, -0.9319, 0.05664), (-0.1818, -0.914, 0.05664), (-0.3566, -0.8609, 0.05664), (-0.5177, -0.7748, 0.05664), (-0.6589, -0.6589, 0.05664), (-0.7748, -0.5177, 0.05664), (-0.8609, -0.3566, 0.05664), (-0.914, -0.1818, 0.05664), (-0.9319, 9.192e-07, 0.05664), (-0.914, 0.1818, 0.05664), (-0.8609, 0.3566, 0.05664), (-0.7748, 0.5177, 0.05664), (-0.6589, 0.6589, 0.05664), (-0.5177, 0.7748, 0.05664), (-0.3566, 0.8609, 0.05664), (-0.1818, 0.914, 0.05664), (0.006828, 0.9993, 0.1), (-0.006828, 0.9993, 0.1), (8.146e-10, 0.9931, 0.1), (0.2017, 0.9788, 0.1), (0.1883, 0.9815, 0.1), (0.1938, 0.9741, 0.1), (0.3887, 0.9206, 0.1), (0.3761, 0.9259, 0.1), (0.3801, 0.9175, 0.1), (0.5609, 0.8271, 0.1), (0.5495, 0.8347, 0.1), (0.5518, 0.8258, 0.1), (0.7115, 0.7018, 0.1), (0.7018, 0.7115, 0.1), (0.7023, 0.7023, 0.1), (0.8347, 0.5495, 0.1), (0.8271, 0.5609, 0.1), (0.8258, 0.5518, 0.1), (0.9259, 0.3761, 0.1), (0.9206, 0.3887, 0.1), (0.9175, 0.3801, 0.1), (0.9815, 0.1883, 0.1), (0.9788, 0.2017, 0.1), (0.9741, 0.1938, 0.1), (0.9993, -0.006827, 0.1), (0.9993, 0.006828, 0.1), (0.9931, 7.694e-08, 0.1), (0.9788, -0.2017, 0.1), (0.9815, -0.1883, 0.1), (0.9741, -0.1938, 0.1), (0.9206, -0.3887, 0.1), (0.9259, -0.3761, 0.1), (0.9175, -0.3801, 0.1), (0.8271, -0.5609, 0.1), (0.8347, -0.5495, 0.1), (0.8258, -0.5518, 0.1), (0.7018, -0.7115, 0.1), (0.7115, -0.7018, 0.1), (0.7023, -0.7023, 0.1), (0.5495, -0.8347, 0.1), (0.5609, -0.8271, 0.1), (0.5518, -0.8258, 0.1), (0.3761, -0.9259, 0.1), (0.3887, -0.9206, 0.1), (0.3801, -0.9175, 0.1), (0.1883, -0.9815, 0.1), (0.2017, -0.9788, 0.1), (0.1938, -0.9741, 0.1), (-0.006828, -0.9993, 0.1), (0.006827, -0.9993, 0.1), (-3.228e-07, -0.9931, 0.1), (-0.2017, -0.9788, 0.1), (-0.1883, -0.9815, 0.1), (-0.1938, -0.9741, 0.1), (-0.3887, -0.9206, 0.1), (-0.3761, -0.9259, 0.1), (-0.3801, -0.9175, 0.1), (-0.5609, -0.8271, 0.1), (-0.5495, -0.8347, 0.1), (-0.5518, -0.8258, 0.1), (-0.7115, -0.7018, 0.1), (-0.7018, -0.7115, 0.1), (-0.7023, -0.7023, 0.1), (-0.8347, -0.5495, 0.1), (-0.8271, -0.5609, 0.1), (-0.8258, -0.5518, 0.1), (-0.9259, -0.3761, 0.1), (-0.9206, -0.3887, 0.1), (-0.9175, -0.3801, 0.1), (-0.9815, -0.1883, 0.1), (-0.9788, -0.2017, 0.1), (-0.9741, -0.1938, 0.1), (-0.9993, 0.006829, 0.1), (-0.9993, -0.006827, 0.1), (-0.9931, 9.609e-07, 0.1), (-0.9788, 0.2017, 0.1), (-0.9815, 0.1883, 0.1), (-0.9741, 0.1938, 0.1), (-0.9206, 0.3887, 0.1), (-0.9259, 0.3761, 0.1), (-0.9175, 0.3801, 0.1), (-0.8271, 0.5609, 0.1), (-0.8347, 0.5495, 0.1), (-0.8258, 0.5518, 0.1), (-0.7018, 0.7115, 0.1), (-0.7115, 0.7018, 0.1), (-0.7023, 0.7023, 0.1), (-0.5495, 0.8347, 0.1), (-0.5609, 0.8271, 0.1), (-0.5518, 0.8258, 0.1), (-0.3761, 0.9259, 0.1), (-0.3887, 0.9206, 0.1), (-0.3801, 0.9175, 0.1), (-0.1883, 0.9815, 0.1), (-0.2017, 0.9788, 0.1), (-0.1938, 0.9741, 0.1), (-0.006828, 0.9993, 0.0), (0.006828, 0.9993, 0.0), (0.1883, 0.9815, 0.0), (0.2017, 0.9788, 0.0), (0.3761, 0.9259, 0.0), (0.3887, 0.9206, 0.0), (0.5495, 0.8347, 0.0), (0.5609, 0.8271, 0.0), (0.7018, 0.7115, 0.0), (0.7115, 0.7018, 0.0), (0.8271, 0.5609, 0.0), (0.8347, 0.5495, 0.0), (0.9206, 0.3887, 0.0), (0.9259, 0.3761, 0.0), (0.9788, 0.2017, 0.0), (0.9815, 0.1883, 0.0), (0.9993, 0.006828, 0.0), (0.9993, -0.006827, 0.0), (0.9815, -0.1883, 0.0), (0.9788, -0.2017, 0.0), (0.9259, -0.3761, 0.0), (0.9206, -0.3887, 0.0), (0.8347, -0.5495, 0.0), (0.8271, -0.5609, 0.0), (0.7115, -0.7018, 0.0), (0.7018, -0.7115, 0.0), (0.5609, -0.8271, 0.0), (0.5495, -0.8347, 0.0), (0.3887, -0.9206, 0.0), (0.3761, -0.9259, 0.0), (0.2017, -0.9788, 0.0), (0.1883, -0.9815, 0.0), (0.006827, -0.9993, 0.0), (-0.006828, -0.9993, 0.0), (-0.1883, -0.9815, 0.0), (-0.2017, -0.9788, 0.0), (-0.3761, -0.9259, 0.0), (-0.3887, -0.9206, 0.0), (-0.5495, -0.8347, 0.0), (-0.5609, -0.8271, 0.0), (-0.7018, -0.7115, 0.0), (-0.7115, -0.7018, 0.0), (-0.8271, -0.5609, 0.0), (-0.8347, -0.5495, 0.0), (-0.9206, -0.3887, 0.0), (-0.9259, -0.3761, 0.0), (-0.9788, -0.2017, 0.0), (-0.9815, -0.1883, 0.0), (-0.9993, -0.006827, 0.0), (-0.9993, 0.006829, 0.0), (-0.9815, 0.1883, 0.0), (-0.9788, 0.2017, 0.0), (-0.9259, 0.3761, 0.0), (-0.9206, 0.3887, 0.0), (-0.8347, 0.5495, 0.0), (-0.8271, 0.5609, 0.0), (-0.7115, 0.7018, 0.0), (-0.7018, 0.7115, 0.0), (-0.5609, 0.8271, 0.0), (-0.5495, 0.8347, 0.0), (-0.3887, 0.9206, 0.0), (-0.3761, 0.9259, 0.0), (-0.2017, 0.9788, 0.0), (-0.1883, 0.9815, 0.0), (-0.0069, -1.01, 0.1), (-0.0069, -1.01, 0.0), (0.006899, -1.01, 0.0), (0.006899, -1.01, 0.1), (-0.2038, -0.9891, 0.1), (-0.2038, -0.9891, 0.0), (-0.1902, -0.9918, 0.0), (-0.1902, -0.9918, 0.1), (-0.3928, -0.9303, 0.1), (-0.3928, -0.9303, 0.0), (-0.3801, -0.9356, 0.0), (-0.3801, -0.9356, 0.1), (-0.5668, -0.8358, 0.1), (-0.5668, -0.8358, 0.0), (-0.5553, -0.8435, 0.0), (-0.5553, -0.8435, 0.1), (-0.7189, -0.7092, 0.1), (-0.7189, -0.7092, 0.0), (-0.7092, -0.7189, 0.0), (-0.7092, -0.7189, 0.1), (-0.8435, -0.5553, 0.1), (-0.8435, -0.5553, 0.0), (-0.8358, -0.5668, 0.0), (-0.8358, -0.5668, 0.1), (-0.9356, -0.3801, 0.1), (-0.9356, -0.3801, 0.0), (-0.9303, -0.3928, 0.0), (-0.9303, -0.3928, 0.1), (-0.9918, -0.1902, 0.1), (-0.9918, -0.1902, 0.0), (-0.9891, -0.2038, 0.0), (-0.9891, -0.2038, 0.1), (-1.01, 0.0069, 0.1), (-1.01, 0.0069, 0.0), (-1.01, -0.006898, 0.0), (-1.01, -0.006898, 0.1), (-0.9891, 0.2038, 0.1), (-0.9891, 0.2038, 0.0), (-0.9918, 0.1902, 0.0), (-0.9918, 0.1902, 0.1), (-0.9303, 0.3928, 0.1), (-0.9303, 0.3928, 0.0), (-0.9356, 0.3801, 0.0), (-0.9356, 0.3801, 0.1), (-0.8358, 0.5668, 0.1), (-0.8358, 0.5668, 0.0), (-0.8435, 0.5553, 0.0), (-0.8435, 0.5553, 0.1), (-0.7092, 0.7189, 0.1), (-0.7092, 0.7189, 0.0), (-0.7189, 0.7092, 0.0), (-0.7189, 0.7092, 0.1), (-0.5553, 0.8435, 0.1), (-0.5553, 0.8435, 0.0), (-0.5668, 0.8358, 0.0), (-0.5668, 0.8358, 0.1), (-0.3801, 0.9356, 0.1), (-0.3801, 0.9356, 0.0), (-0.3928, 0.9303, 0.0), (-0.3928, 0.9303, 0.1), (-0.1902, 0.9918, 0.1), (-0.1902, 0.9918, 0.0), (-0.2038, 0.9891, 0.0), (-0.2038, 0.9891, 0.1), (-0.144, -0.6739, 0.02922), (-0.144, -0.6739, 0.09742), (-0.3127, 0.4441, 0.02922), (-0.3127, 0.4441, 0.09742), (0.2376, -0.6739, 0.02922), (0.2376, -0.6739, 0.09742), (0.2215, 0.7447, 0.02922), (0.2215, 0.7447, 0.09742), (-0.1384, 0.1504, 0.02922), (-0.1384, 0.1504, 0.09742), (0.2376, 0.2328, 0.02922), (0.2376, 0.2328, 0.09742), (-0.4502, -0.03465, 0.09742), (-0.6245, 0.2591, 0.09742), (-0.6245, 0.2591, 0.02922), (-0.4502, -0.03465, 0.02922)], [], [(197, 201, 323, 316), (139, 138, 134, 136, 66, 67), (142, 141, 137, 139, 67, 68), (145, 144, 140, 142, 68, 69), (148, 147, 143, 145, 69, 70), (151, 150, 146, 148, 70, 71), (154, 153, 149, 151, 71, 72), (157, 156, 152, 154, 72, 73), (160, 159, 155, 157, 73, 74), (163, 162, 158, 160, 74, 75), (166, 165, 161, 163, 75, 76), (169, 168, 164, 166, 76, 77), (172, 171, 167, 169, 77, 78), (175, 174, 170, 172, 78, 79), (178, 177, 173, 175, 79, 80), (181, 180, 176, 178, 80, 81), (184, 183, 179, 181, 81, 82), (187, 186, 182, 184, 82, 83), (190, 189, 185, 187, 83, 84), (193, 192, 188, 190, 84, 85), (196, 195, 191, 193, 85, 86), (199, 198, 194, 196, 86, 87), (202, 201, 197, 199, 87, 88), (205, 204, 200, 202, 88, 89), (208, 207, 203, 205, 89, 90), (211, 210, 206, 208, 90, 91), (214, 213, 209, 211, 91, 92), (217, 216, 212, 214, 92, 93), (220, 219, 215, 217, 93, 94), (223, 222, 218, 220, 94, 95), (235, 143, 43, 42), (349, 348, 62, 63), (130, 129, 221, 223, 95, 65), (72, 71, 103, 104), (269, 194, 312, 313), (141, 232, 45, 44), (192, 266, 310, 311), (143, 147, 36, 43), (194, 198, 319, 312), (233, 140, 47, 46), (267, 191, 308, 309), (138, 230, 49, 48), (189, 264, 306, 307), (140, 144, 40, 47), (191, 195, 315, 308), (231, 137, 51, 50), (265, 188, 304, 305), (135, 228, 53, 52), (186, 262, 302, 303), (137, 141, 44, 51), (188, 192, 311, 304), (229, 134, 55, 54), (263, 185, 300, 301), (132, 226, 57, 56), (136, 135, 131, 133, 64, 66), (183, 260, 298, 299), (134, 138, 48, 55), (185, 189, 307, 300), (227, 131, 59, 58), (261, 182, 296, 297), (225, 128, 61, 60), (180, 258, 294, 295), (131, 135, 52, 59), (129, 224, 63, 62), (182, 186, 303, 296), (96, 97, 127, 126, 125, 124, 123, 122, 121, 120, 119, 118, 117, 116, 115, 114, 113, 112, 111, 110, 109, 108, 107, 106, 105, 104, 103, 102, 101, 100, 99, 98), (86, 85, 117, 118), (73, 72, 104, 105), (87, 86, 118, 119), (74, 73, 105, 106), (88, 87, 119, 120), (75, 74, 106, 107), (89, 88, 120, 121), (76, 75, 107, 108), (90, 89, 121, 122), (77, 76, 108, 109), (91, 90, 122, 123), (78, 77, 109, 110), (64, 65, 97, 96), (92, 91, 123, 124), (79, 78, 110, 111), (66, 64, 96, 98), (93, 92, 124, 125), (80, 79, 111, 112), (67, 66, 98, 99), (94, 93, 125, 126), (81, 80, 112, 113), (68, 67, 99, 100), (95, 94, 126, 127), (82, 81, 113, 114), (69, 68, 100, 101), (65, 95, 127, 97), (83, 82, 114, 115), (70, 69, 101, 102), (84, 83, 115, 116), (71, 70, 102, 103), (85, 84, 116, 117), (128, 129, 130), (131, 132, 133), (134, 135, 136), (137, 138, 139), (140, 141, 142), (143, 144, 145), (146, 147, 148), (149, 150, 151), (152, 153, 154), (155, 156, 157), (158, 159, 160), (161, 162, 163), (164, 165, 166), (167, 168, 169), (170, 171, 172), (173, 174, 175), (176, 177, 178), (179, 180, 181), (182, 183, 184), (185, 186, 187), (188, 189, 190), (191, 192, 193), (194, 195, 196), (197, 198, 199), (200, 201, 202), (203, 204, 205), (206, 207, 208), (209, 210, 211), (212, 213, 214), (215, 216, 217), (218, 219, 220), (221, 222, 223), (224, 129, 128, 225), (131, 227, 226, 132), (134, 229, 228, 135), (137, 231, 230, 138), (140, 233, 232, 141), (143, 235, 234, 144), (146, 237, 236, 147), (149, 239, 238, 150), (152, 241, 240, 153), (155, 243, 242, 156), (158, 245, 244, 159), (161, 247, 246, 162), (164, 249, 248, 165), (167, 251, 250, 168), (170, 253, 252, 171), (173, 255, 254, 174), (176, 257, 256, 177), (179, 259, 258, 180), (182, 261, 260, 183), (185, 263, 262, 186), (188, 265, 264, 189), (191, 267, 266, 192), (194, 269, 268, 195), (197, 271, 270, 198), (200, 273, 272, 201), (203, 275, 274, 204), (206, 277, 276, 207), (209, 279, 278, 210), (212, 281, 280, 213), (215, 283, 282, 216), (218, 285, 284, 219), (221, 287, 286, 222), (133, 132, 128, 130, 65, 64), (38, 39, 32, 33), (2, 3, 291, 290), (321, 320, 327, 326), (54, 55, 48, 49), (18, 19, 12, 13), (305, 304, 311, 310), (341, 340, 347, 346), (34, 35, 28, 29), (289, 288, 295, 294), (325, 324, 331, 330), (50, 51, 44, 45), (14, 15, 8, 9), (309, 308, 315, 314), (345, 344, 351, 350), (30, 31, 24, 25), (293, 292, 299, 298), (329, 328, 335, 334), (46, 47, 40, 41), (10, 11, 4, 5), (313, 312, 319, 318), (60, 61, 56, 57), (26, 27, 20, 21), (297, 296, 303, 302), (333, 332, 339, 338), (42, 43, 36, 37), (6, 7, 0, 1), (317, 316, 323, 322), (58, 59, 52, 53), (22, 23, 16, 17), (301, 300, 307, 306), (337, 336, 343, 342), (146, 150, 32, 39), (195, 268, 314, 315), (144, 234, 41, 40), (271, 197, 316, 317), (237, 146, 39, 38), (200, 204, 327, 320), (149, 153, 28, 35), (198, 270, 318, 319), (147, 236, 37, 36), (273, 200, 320, 321), (239, 149, 35, 34), (203, 207, 331, 324), (152, 156, 24, 31), (201, 272, 322, 323), (150, 238, 33, 32), (275, 203, 324, 325), (241, 152, 31, 30), (206, 210, 335, 328), (155, 159, 20, 27), (204, 274, 326, 327), (153, 240, 29, 28), (277, 206, 328, 329), (243, 155, 27, 26), (209, 213, 339, 332), (158, 162, 16, 23), (207, 276, 330, 331), (156, 242, 25, 24), (279, 209, 332, 333), (245, 158, 23, 22), (212, 216, 343, 336), (161, 165, 12, 19), (210, 278, 334, 335), (159, 244, 21, 20), (281, 212, 336, 337), (247, 161, 19, 18), (215, 219, 347, 340), (164, 168, 8, 15), (213, 280, 338, 339), (162, 246, 17, 16), (283, 215, 340, 341), (218, 222, 351, 344), (249, 164, 15, 14), (167, 171, 4, 11), (216, 282, 342, 343), (165, 248, 13, 12), (285, 218, 344, 345), (251, 167, 11, 10), (170, 174, 0, 7), (219, 284, 346, 347), (168, 250, 9, 8), (287, 221, 348, 349), (253, 170, 7, 6), (173, 177, 291, 3), (222, 286, 350, 351), (171, 252, 5, 4), (255, 173, 3, 2), (128, 132, 56, 61), (176, 180, 295, 288), (174, 254, 1, 0), (257, 176, 288, 289), (179, 183, 299, 292), (221, 129, 62, 348), (177, 256, 290, 291), (259, 179, 292, 293), (355, 354, 366, 365), (354, 355, 359, 358), (362, 363, 357, 356), (356, 357, 353, 352), (360, 362, 356, 352), (363, 361, 353, 357), (359, 355, 361, 363), (354, 358, 362, 360), (358, 359, 363, 362), (352, 353, 361, 360), (367, 364, 365, 366), (354, 360, 367, 366), (360, 361, 364, 367), (361, 355, 365, 364)])
me_cylinder.polygons.foreach_set('material_index', [0, 0, 0, 0, 0, 0, 0, 0, 0, 0, 0, 0, 0, 0, 0, 0, 0, 0, 0, 0, 0, 0, 0, 0, 0, 0, 0, 0, 0, 0, 0, 0, 0, 0, 0, 0, 0, 0, 0, 0, 0, 0, 0, 0, 0, 0, 0, 0, 0, 0, 0, 0, 0, 0, 0, 0, 0, 0, 0, 0, 0, 0, 0, 0, 0, 1, 0, 0, 0, 0, 0, 0, 0, 0, 0, 0, 0, 0, 0, 0, 0, 0, 0, 0, 0, 0, 0, 0, 0, 0, 0, 0, 0, 0, 0, 0, 0, 0, 0, 0, 0, 0, 0, 0, 0, 0, 0, 0, 0, 0, 0, 0, 0, 0, 0, 0, 0, 0, 0, 0, 0, 0, 0, 0, 0, 0, 0, 0, 0, 0, 0, 0, 0, 0, 0, 0, 0, 0, 0, 0, 0, 0, 0, 0, 0, 0, 0, 0, 0, 0, 0, 0, 0, 0, 0, 0, 0, 0, 0, 0, 0, 0, 0, 0, 0, 0, 0, 0, 0, 0, 0, 0, 0, 0, 0, 0, 0, 0, 0, 0, 0, 0, 0, 0, 0, 0, 0, 0, 0, 0, 0, 0, 0, 0, 0, 0, 0, 0, 0, 0, 0, 0, 0, 0, 0, 0, 0, 0, 0, 0, 0, 0, 0, 0, 0, 0, 0, 0, 0, 0, 0, 0, 0, 0, 0, 0, 0, 0, 0, 0, 0, 0, 0, 0, 0, 0, 0, 0, 0, 0, 0, 0, 0, 0, 0, 0, 0, 0, 0, 0, 0, 0, 0, 0, 0, 0, 0, 0, 0, 0, 0, 0, 0, 0, 0, 0, 0, 0, 0, 0, 0])
me_cylinder.materials.append(mat_gold_mirorr)
me_cylinder.materials.append(mat_gold_less_mirror)
me_cylinder.use_remesh_preserve_volume = False
me_cylinder.use_remesh_preserve_attributes = False
me_cylinder.use_mirror_vertex_groups = False
me_cylinder.update()
me_cylinder_004 = bpy.data.meshes.new('Cylinder.004')
me_cylinder_004.from_pydata([(0.2038, -0.9891, 0.1), (0.2038, -0.9891, 0.0), (0.1902, -0.9918, 0.0), (0.1902, -0.9918, 0.1), (0.3928, -0.9303, 0.1), (0.3928, -0.9303, 0.0), (0.3801, -0.9356, 0.0), (0.3801, -0.9356, 0.1), (0.5668, -0.8358, 0.1), (0.5668, -0.8358, 0.0), (0.5553, -0.8435, 0.0), (0.5553, -0.8435, 0.1), (0.7189, -0.7092, 0.1), (0.7189, -0.7092, 0.0), (0.7092, -0.7189, 0.0), (0.7092, -0.7189, 0.1), (0.8435, -0.5553, 0.1), (0.8435, -0.5553, 0.0), (0.8358, -0.5668, 0.0), (0.8358, -0.5668, 0.1), (0.9356, -0.3801, 0.1), (0.9356, -0.3801, 0.0), (0.9303, -0.3928, 0.0), (0.9303, -0.3928, 0.1), (0.9918, -0.1902, 0.1), (0.9918, -0.1902, 0.0), (0.9891, -0.2038, 0.0), (0.9891, -0.2038, 0.1), (1.01, 0.006899, 0.1), (1.01, 0.006899, 0.0), (1.01, -0.006899, 0.0), (1.01, -0.006899, 0.1), (0.9891, 0.2038, 0.1), (0.9891, 0.2038, 0.0), (0.9918, 0.1902, 0.0), (0.9918, 0.1902, 0.1), (0.9303, 0.3928, 0.1), (0.9303, 0.3928, 0.0), (0.9356, 0.3801, 0.0), (0.9356, 0.3801, 0.1), (0.8358, 0.5668, 0.1), (0.8358, 0.5668, 0.0), (0.8435, 0.5553, 0.0), (0.8435, 0.5553, 0.1), (0.7092, 0.7189, 0.1), (0.7092, 0.7189, 0.0), (0.7189, 0.7092, 0.0), (0.7189, 0.7092, 0.1), (0.5553, 0.8435, 0.1), (0.5553, 0.8435, 0.0), (0.5668, 0.8358, 0.0), (0.5668, 0.8358, 0.1), (0.3801, 0.9356, 0.1), (0.3801, 0.9356, 0.0), (0.3928, 0.9303, 0.0), (0.3928, 0.9303, 0.1), (0.1902, 0.9918, 0.1), (0.1902, 0.9918, 0.0), (0.2038, 0.9891, 0.0), (0.2038, 0.9891, 0.1), (0.006899, 1.01, 0.0), (0.006899, 1.01, 0.1), (-0.006899, 1.01, 0.1), (-0.006899, 1.01, 0.0), (0.1818, 0.914, 0.1), (8.092e-09, 0.9319, 0.1), (0.3566, 0.8609, 0.1), (0.5177, 0.7748, 0.1), (0.6589, 0.6589, 0.1), (0.7748, 0.5177, 0.1), (0.8609, 0.3566, 0.1), (0.914, 0.1818, 0.1), (0.9319, 8.977e-08, 0.1), (0.914, -0.1818, 0.1), (0.8609, -0.3566, 0.1), (0.7748, -0.5177, 0.1), (0.6589, -0.6589, 0.1), (0.5177, -0.7748, 0.1), (0.3566, -0.8609, 0.1), (0.1818, -0.914, 0.1), (-2.955e-07, -0.9319, 0.1), (-0.1818, -0.914, 0.1), (-0.3566, -0.8609, 0.1), (-0.5177, -0.7748, 0.1), (-0.6589, -0.6589, 0.1), (-0.7748, -0.5177, 0.1), (-0.8609, -0.3566, 0.1), (-0.914, -0.1818, 0.1), (-0.9319, 9.192e-07, 0.1), (-0.914, 0.1818, 0.1), (-0.8609, 0.3566, 0.1), (-0.7748, 0.5177, 0.1), (-0.6589, 0.6589, 0.1), (-0.5177, 0.7748, 0.1), (-0.3566, 0.8609, 0.1), (-0.1818, 0.914, 0.1), (0.1818, 0.914, 0.05664), (8.092e-09, 0.9319, 0.05664), (0.3566, 0.8609, 0.05664), (0.5177, 0.7748, 0.05664), (0.6589, 0.6589, 0.05664), (0.7748, 0.5177, 0.05664), (0.8609, 0.3566, 0.05664), (0.914, 0.1818, 0.05664), (0.9319, 8.977e-08, 0.05664), (0.914, -0.1818, 0.05664), (0.8609, -0.3566, 0.05664), (0.7748, -0.5177, 0.05664), (0.6589, -0.6589, 0.05664), (0.5177, -0.7748, 0.05664), (0.3566, -0.8609, 0.05664), (0.1818, -0.914, 0.05664), (-2.955e-07, -0.9319, 0.05664), (-0.1818, -0.914, 0.05664), (-0.3566, -0.8609, 0.05664), (-0.5177, -0.7748, 0.05664), (-0.6589, -0.6589, 0.05664), (-0.7748, -0.5177, 0.05664), (-0.8609, -0.3566, 0.05664), (-0.914, -0.1818, 0.05664), (-0.9319, 9.192e-07, 0.05664), (-0.914, 0.1818, 0.05664), (-0.8609, 0.3566, 0.05664), (-0.7748, 0.5177, 0.05664), (-0.6589, 0.6589, 0.05664), (-0.5177, 0.7748, 0.05664), (-0.3566, 0.8609, 0.05664), (-0.1818, 0.914, 0.05664), (0.006828, 0.9993, 0.1), (-0.006828, 0.9993, 0.1), (8.146e-10, 0.9931, 0.1), (0.2017, 0.9788, 0.1), (0.1883, 0.9815, 0.1), (0.1938, 0.9741, 0.1), (0.3887, 0.9206, 0.1), (0.3761, 0.9259, 0.1), (0.3801, 0.9175, 0.1), (0.5609, 0.8271, 0.1), (0.5495, 0.8347, 0.1), (0.5518, 0.8258, 0.1), (0.7115, 0.7018, 0.1), (0.7018, 0.7115, 0.1), (0.7023, 0.7023, 0.1), (0.8347, 0.5495, 0.1), (0.8271, 0.5609, 0.1), (0.8258, 0.5518, 0.1), (0.9259, 0.3761, 0.1), (0.9206, 0.3887, 0.1), (0.9175, 0.3801, 0.1), (0.9815, 0.1883, 0.1), (0.9788, 0.2017, 0.1), (0.9741, 0.1938, 0.1), (0.9993, -0.006827, 0.1), (0.9993, 0.006828, 0.1), (0.9931, 7.694e-08, 0.1), (0.9788, -0.2017, 0.1), (0.9815, -0.1883, 0.1), (0.9741, -0.1938, 0.1), (0.9206, -0.3887, 0.1), (0.9259, -0.3761, 0.1), (0.9175, -0.3801, 0.1), (0.8271, -0.5609, 0.1), (0.8347, -0.5495, 0.1), (0.8258, -0.5518, 0.1), (0.7018, -0.7115, 0.1), (0.7115, -0.7018, 0.1), (0.7023, -0.7023, 0.1), (0.5495, -0.8347, 0.1), (0.5609, -0.8271, 0.1), (0.5518, -0.8258, 0.1), (0.3761, -0.9259, 0.1), (0.3887, -0.9206, 0.1), (0.3801, -0.9175, 0.1), (0.1883, -0.9815, 0.1), (0.2017, -0.9788, 0.1), (0.1938, -0.9741, 0.1), (-0.006828, -0.9993, 0.1), (0.006827, -0.9993, 0.1), (-3.228e-07, -0.9931, 0.1), (-0.2017, -0.9788, 0.1), (-0.1883, -0.9815, 0.1), (-0.1938, -0.9741, 0.1), (-0.3887, -0.9206, 0.1), (-0.3761, -0.9259, 0.1), (-0.3801, -0.9175, 0.1), (-0.5609, -0.8271, 0.1), (-0.5495, -0.8347, 0.1), (-0.5518, -0.8258, 0.1), (-0.7115, -0.7018, 0.1), (-0.7018, -0.7115, 0.1), (-0.7023, -0.7023, 0.1), (-0.8347, -0.5495, 0.1), (-0.8271, -0.5609, 0.1), (-0.8258, -0.5518, 0.1), (-0.9259, -0.3761, 0.1), (-0.9206, -0.3887, 0.1), (-0.9175, -0.3801, 0.1), (-0.9815, -0.1883, 0.1), (-0.9788, -0.2017, 0.1), (-0.9741, -0.1938, 0.1), (-0.9993, 0.006829, 0.1), (-0.9993, -0.006827, 0.1), (-0.9931, 9.609e-07, 0.1), (-0.9788, 0.2017, 0.1), (-0.9815, 0.1883, 0.1), (-0.9741, 0.1938, 0.1), (-0.9206, 0.3887, 0.1), (-0.9259, 0.3761, 0.1), (-0.9175, 0.3801, 0.1), (-0.8271, 0.5609, 0.1), (-0.8347, 0.5495, 0.1), (-0.8258, 0.5518, 0.1), (-0.7018, 0.7115, 0.1), (-0.7115, 0.7018, 0.1), (-0.7023, 0.7023, 0.1), (-0.5495, 0.8347, 0.1), (-0.5609, 0.8271, 0.1), (-0.5518, 0.8258, 0.1), (-0.3761, 0.9259, 0.1), (-0.3887, 0.9206, 0.1), (-0.3801, 0.9175, 0.1), (-0.1883, 0.9815, 0.1), (-0.2017, 0.9788, 0.1), (-0.1938, 0.9741, 0.1), (-0.006828, 0.9993, 0.0), (0.006828, 0.9993, 0.0), (0.1883, 0.9815, 0.0), (0.2017, 0.9788, 0.0), (0.3761, 0.9259, 0.0), (0.3887, 0.9206, 0.0), (0.5495, 0.8347, 0.0), (0.5609, 0.8271, 0.0), (0.7018, 0.7115, 0.0), (0.7115, 0.7018, 0.0), (0.8271, 0.5609, 0.0), (0.8347, 0.5495, 0.0), (0.9206, 0.3887, 0.0), (0.9259, 0.3761, 0.0), (0.9788, 0.2017, 0.0), (0.9815, 0.1883, 0.0), (0.9993, 0.006828, 0.0), (0.9993, -0.006827, 0.0), (0.9815, -0.1883, 0.0), (0.9788, -0.2017, 0.0), (0.9259, -0.3761, 0.0), (0.9206, -0.3887, 0.0), (0.8347, -0.5495, 0.0), (0.8271, -0.5609, 0.0), (0.7115, -0.7018, 0.0), (0.7018, -0.7115, 0.0), (0.5609, -0.8271, 0.0), (0.5495, -0.8347, 0.0), (0.3887, -0.9206, 0.0), (0.3761, -0.9259, 0.0), (0.2017, -0.9788, 0.0), (0.1883, -0.9815, 0.0), (0.006827, -0.9993, 0.0), (-0.006828, -0.9993, 0.0), (-0.1883, -0.9815, 0.0), (-0.2017, -0.9788, 0.0), (-0.3761, -0.9259, 0.0), (-0.3887, -0.9206, 0.0), (-0.5495, -0.8347, 0.0), (-0.5609, -0.8271, 0.0), (-0.7018, -0.7115, 0.0), (-0.7115, -0.7018, 0.0), (-0.8271, -0.5609, 0.0), (-0.8347, -0.5495, 0.0), (-0.9206, -0.3887, 0.0), (-0.9259, -0.3761, 0.0), (-0.9788, -0.2017, 0.0), (-0.9815, -0.1883, 0.0), (-0.9993, -0.006827, 0.0), (-0.9993, 0.006829, 0.0), (-0.9815, 0.1883, 0.0), (-0.9788, 0.2017, 0.0), (-0.9259, 0.3761, 0.0), (-0.9206, 0.3887, 0.0), (-0.8347, 0.5495, 0.0), (-0.8271, 0.5609, 0.0), (-0.7115, 0.7018, 0.0), (-0.7018, 0.7115, 0.0), (-0.5609, 0.8271, 0.0), (-0.5495, 0.8347, 0.0), (-0.3887, 0.9206, 0.0), (-0.3761, 0.9259, 0.0), (-0.2017, 0.9788, 0.0), (-0.1883, 0.9815, 0.0), (-0.0069, -1.01, 0.1), (-0.0069, -1.01, 0.0), (0.006899, -1.01, 0.0), (0.006899, -1.01, 0.1), (-0.2038, -0.9891, 0.1), (-0.2038, -0.9891, 0.0), (-0.1902, -0.9918, 0.0), (-0.1902, -0.9918, 0.1), (-0.3928, -0.9303, 0.1), (-0.3928, -0.9303, 0.0), (-0.3801, -0.9356, 0.0), (-0.3801, -0.9356, 0.1), (-0.5668, -0.8358, 0.1), (-0.5668, -0.8358, 0.0), (-0.5553, -0.8435, 0.0), (-0.5553, -0.8435, 0.1), (-0.7189, -0.7092, 0.1), (-0.7189, -0.7092, 0.0), (-0.7092, -0.7189, 0.0), (-0.7092, -0.7189, 0.1), (-0.8435, -0.5553, 0.1), (-0.8435, -0.5553, 0.0), (-0.8358, -0.5668, 0.0), (-0.8358, -0.5668, 0.1), (-0.9356, -0.3801, 0.1), (-0.9356, -0.3801, 0.0), (-0.9303, -0.3928, 0.0), (-0.9303, -0.3928, 0.1), (-0.9918, -0.1902, 0.1), (-0.9918, -0.1902, 0.0), (-0.9891, -0.2038, 0.0), (-0.9891, -0.2038, 0.1), (-1.01, 0.0069, 0.1), (-1.01, 0.0069, 0.0), (-1.01, -0.006898, 0.0), (-1.01, -0.006898, 0.1), (-0.9891, 0.2038, 0.1), (-0.9891, 0.2038, 0.0), (-0.9918, 0.1902, 0.0), (-0.9918, 0.1902, 0.1), (-0.9303, 0.3928, 0.1), (-0.9303, 0.3928, 0.0), (-0.9356, 0.3801, 0.0), (-0.9356, 0.3801, 0.1), (-0.8358, 0.5668, 0.1), (-0.8358, 0.5668, 0.0), (-0.8435, 0.5553, 0.0), (-0.8435, 0.5553, 0.1), (-0.7092, 0.7189, 0.1), (-0.7092, 0.7189, 0.0), (-0.7189, 0.7092, 0.0), (-0.7189, 0.7092, 0.1), (-0.5553, 0.8435, 0.1), (-0.5553, 0.8435, 0.0), (-0.5668, 0.8358, 0.0), (-0.5668, 0.8358, 0.1), (-0.3801, 0.9356, 0.1), (-0.3801, 0.9356, 0.0), (-0.3928, 0.9303, 0.0), (-0.3928, 0.9303, 0.1), (-0.1902, 0.9918, 0.1), (-0.1902, 0.9918, 0.0), (-0.2038, 0.9891, 0.0), (-0.2038, 0.9891, 0.1), (-0.144, -0.6739, 0.02922), (-0.144, -0.6739, 0.09742), (-0.3127, 0.4441, 0.02922), (-0.3127, 0.4441, 0.09742), (0.2376, -0.6739, 0.02922), (0.2376, -0.6739, 0.09742), (0.2215, 0.7447, 0.02922), (0.2215, 0.7447, 0.09742), (-0.1384, 0.1504, 0.02922), (-0.1384, 0.1504, 0.09742), (0.2376, 0.2328, 0.02922), (0.2376, 0.2328, 0.09742), (-0.4502, -0.03465, 0.09742), (-0.6245, 0.2591, 0.09742), (-0.6245, 0.2591, 0.02922), (-0.4502, -0.03465, 0.02922)], [], [(197, 201, 323, 316), (139, 138, 134, 136, 66, 67), (142, 141, 137, 139, 67, 68), (145, 144, 140, 142, 68, 69), (148, 147, 143, 145, 69, 70), (151, 150, 146, 148, 70, 71), (154, 153, 149, 151, 71, 72), (157, 156, 152, 154, 72, 73), (160, 159, 155, 157, 73, 74), (163, 162, 158, 160, 74, 75), (166, 165, 161, 163, 75, 76), (169, 168, 164, 166, 76, 77), (172, 171, 167, 169, 77, 78), (175, 174, 170, 172, 78, 79), (178, 177, 173, 175, 79, 80), (181, 180, 176, 178, 80, 81), (184, 183, 179, 181, 81, 82), (187, 186, 182, 184, 82, 83), (190, 189, 185, 187, 83, 84), (193, 192, 188, 190, 84, 85), (196, 195, 191, 193, 85, 86), (199, 198, 194, 196, 86, 87), (202, 201, 197, 199, 87, 88), (205, 204, 200, 202, 88, 89), (208, 207, 203, 205, 89, 90), (211, 210, 206, 208, 90, 91), (214, 213, 209, 211, 91, 92), (217, 216, 212, 214, 92, 93), (220, 219, 215, 217, 93, 94), (223, 222, 218, 220, 94, 95), (235, 143, 43, 42), (349, 348, 62, 63), (130, 129, 221, 223, 95, 65), (72, 71, 103, 104), (269, 194, 312, 313), (141, 232, 45, 44), (192, 266, 310, 311), (143, 147, 36, 43), (194, 198, 319, 312), (233, 140, 47, 46), (267, 191, 308, 309), (138, 230, 49, 48), (189, 264, 306, 307), (140, 144, 40, 47), (191, 195, 315, 308), (231, 137, 51, 50), (265, 188, 304, 305), (135, 228, 53, 52), (186, 262, 302, 303), (137, 141, 44, 51), (188, 192, 311, 304), (229, 134, 55, 54), (263, 185, 300, 301), (132, 226, 57, 56), (136, 135, 131, 133, 64, 66), (183, 260, 298, 299), (134, 138, 48, 55), (185, 189, 307, 300), (227, 131, 59, 58), (261, 182, 296, 297), (225, 128, 61, 60), (180, 258, 294, 295), (131, 135, 52, 59), (129, 224, 63, 62), (182, 186, 303, 296), (96, 97, 127, 126, 125, 124, 123, 122, 121, 120, 119, 118, 117, 116, 115, 114, 113, 112, 111, 110, 109, 108, 107, 106, 105, 104, 103, 102, 101, 100, 99, 98), (86, 85, 117, 118), (73, 72, 104, 105), (87, 86, 118, 119), (74, 73, 105, 106), (88, 87, 119, 120), (75, 74, 106, 107), (89, 88, 120, 121), (76, 75, 107, 108), (90, 89, 121, 122), (77, 76, 108, 109), (91, 90, 122, 123), (78, 77, 109, 110), (64, 65, 97, 96), (92, 91, 123, 124), (79, 78, 110, 111), (66, 64, 96, 98), (93, 92, 124, 125), (80, 79, 111, 112), (67, 66, 98, 99), (94, 93, 125, 126), (81, 80, 112, 113), (68, 67, 99, 100), (95, 94, 126, 127), (82, 81, 113, 114), (69, 68, 100, 101), (65, 95, 127, 97), (83, 82, 114, 115), (70, 69, 101, 102), (84, 83, 115, 116), (71, 70, 102, 103), (85, 84, 116, 117), (128, 129, 130), (131, 132, 133), (134, 135, 136), (137, 138, 139), (140, 141, 142), (143, 144, 145), (146, 147, 148), (149, 150, 151), (152, 153, 154), (155, 156, 157), (158, 159, 160), (161, 162, 163), (164, 165, 166), (167, 168, 169), (170, 171, 172), (173, 174, 175), (176, 177, 178), (179, 180, 181), (182, 183, 184), (185, 186, 187), (188, 189, 190), (191, 192, 193), (194, 195, 196), (197, 198, 199), (200, 201, 202), (203, 204, 205), (206, 207, 208), (209, 210, 211), (212, 213, 214), (215, 216, 217), (218, 219, 220), (221, 222, 223), (224, 129, 128, 225), (131, 227, 226, 132), (134, 229, 228, 135), (137, 231, 230, 138), (140, 233, 232, 141), (143, 235, 234, 144), (146, 237, 236, 147), (149, 239, 238, 150), (152, 241, 240, 153), (155, 243, 242, 156), (158, 245, 244, 159), (161, 247, 246, 162), (164, 249, 248, 165), (167, 251, 250, 168), (170, 253, 252, 171), (173, 255, 254, 174), (176, 257, 256, 177), (179, 259, 258, 180), (182, 261, 260, 183), (185, 263, 262, 186), (188, 265, 264, 189), (191, 267, 266, 192), (194, 269, 268, 195), (197, 271, 270, 198), (200, 273, 272, 201), (203, 275, 274, 204), (206, 277, 276, 207), (209, 279, 278, 210), (212, 281, 280, 213), (215, 283, 282, 216), (218, 285, 284, 219), (221, 287, 286, 222), (133, 132, 128, 130, 65, 64), (38, 39, 32, 33), (2, 3, 291, 290), (321, 320, 327, 326), (54, 55, 48, 49), (18, 19, 12, 13), (305, 304, 311, 310), (341, 340, 347, 346), (34, 35, 28, 29), (289, 288, 295, 294), (325, 324, 331, 330), (50, 51, 44, 45), (14, 15, 8, 9), (309, 308, 315, 314), (345, 344, 351, 350), (30, 31, 24, 25), (293, 292, 299, 298), (329, 328, 335, 334), (46, 47, 40, 41), (10, 11, 4, 5), (313, 312, 319, 318), (60, 61, 56, 57), (26, 27, 20, 21), (297, 296, 303, 302), (333, 332, 339, 338), (42, 43, 36, 37), (6, 7, 0, 1), (317, 316, 323, 322), (58, 59, 52, 53), (22, 23, 16, 17), (301, 300, 307, 306), (337, 336, 343, 342), (146, 150, 32, 39), (195, 268, 314, 315), (144, 234, 41, 40), (271, 197, 316, 317), (237, 146, 39, 38), (200, 204, 327, 320), (149, 153, 28, 35), (198, 270, 318, 319), (147, 236, 37, 36), (273, 200, 320, 321), (239, 149, 35, 34), (203, 207, 331, 324), (152, 156, 24, 31), (201, 272, 322, 323), (150, 238, 33, 32), (275, 203, 324, 325), (241, 152, 31, 30), (206, 210, 335, 328), (155, 159, 20, 27), (204, 274, 326, 327), (153, 240, 29, 28), (277, 206, 328, 329), (243, 155, 27, 26), (209, 213, 339, 332), (158, 162, 16, 23), (207, 276, 330, 331), (156, 242, 25, 24), (279, 209, 332, 333), (245, 158, 23, 22), (212, 216, 343, 336), (161, 165, 12, 19), (210, 278, 334, 335), (159, 244, 21, 20), (281, 212, 336, 337), (247, 161, 19, 18), (215, 219, 347, 340), (164, 168, 8, 15), (213, 280, 338, 339), (162, 246, 17, 16), (283, 215, 340, 341), (218, 222, 351, 344), (249, 164, 15, 14), (167, 171, 4, 11), (216, 282, 342, 343), (165, 248, 13, 12), (285, 218, 344, 345), (251, 167, 11, 10), (170, 174, 0, 7), (219, 284, 346, 347), (168, 250, 9, 8), (287, 221, 348, 349), (253, 170, 7, 6), (173, 177, 291, 3), (222, 286, 350, 351), (171, 252, 5, 4), (255, 173, 3, 2), (128, 132, 56, 61), (176, 180, 295, 288), (174, 254, 1, 0), (257, 176, 288, 289), (179, 183, 299, 292), (221, 129, 62, 348), (177, 256, 290, 291), (259, 179, 292, 293), (355, 354, 366, 365), (354, 355, 359, 358), (362, 363, 357, 356), (356, 357, 353, 352), (360, 362, 356, 352), (363, 361, 353, 357), (359, 355, 361, 363), (354, 358, 362, 360), (358, 359, 363, 362), (352, 353, 361, 360), (367, 364, 365, 366), (354, 360, 367, 366), (360, 361, 364, 367), (361, 355, 365, 364)])
me_cylinder_004.polygons.foreach_set('material_index', [0, 0, 0, 0, 0, 0, 0, 0, 0, 0, 0, 0, 0, 0, 0, 0, 0, 0, 0, 0, 0, 0, 0, 0, 0, 0, 0, 0, 0, 0, 0, 0, 0, 0, 0, 0, 0, 0, 0, 0, 0, 0, 0, 0, 0, 0, 0, 0, 0, 0, 0, 0, 0, 0, 0, 0, 0, 0, 0, 0, 0, 0, 0, 0, 0, 1, 0, 0, 0, 0, 0, 0, 0, 0, 0, 0, 0, 0, 0, 0, 0, 0, 0, 0, 0, 0, 0, 0, 0, 0, 0, 0, 0, 0, 0, 0, 0, 0, 0, 0, 0, 0, 0, 0, 0, 0, 0, 0, 0, 0, 0, 0, 0, 0, 0, 0, 0, 0, 0, 0, 0, 0, 0, 0, 0, 0, 0, 0, 0, 0, 0, 0, 0, 0, 0, 0, 0, 0, 0, 0, 0, 0, 0, 0, 0, 0, 0, 0, 0, 0, 0, 0, 0, 0, 0, 0, 0, 0, 0, 0, 0, 0, 0, 0, 0, 0, 0, 0, 0, 0, 0, 0, 0, 0, 0, 0, 0, 0, 0, 0, 0, 0, 0, 0, 0, 0, 0, 0, 0, 0, 0, 0, 0, 0, 0, 0, 0, 0, 0, 0, 0, 0, 0, 0, 0, 0, 0, 0, 0, 0, 0, 0, 0, 0, 0, 0, 0, 0, 0, 0, 0, 0, 0, 0, 0, 0, 0, 0, 0, 0, 0, 0, 0, 0, 0, 0, 0, 0, 0, 0, 0, 0, 0, 0, 0, 0, 0, 0, 0, 0, 0, 0, 0, 0, 0, 0, 0, 0, 0, 0, 0, 0, 0, 0, 0, 0, 0, 0, 0, 0, 0])
me_cylinder_004.materials.append(mat_gold_mirorr)
me_cylinder_004.materials.append(mat_gold_less_mirror)
me_cylinder_004.use_remesh_preserve_volume = False
me_cylinder_004.use_remesh_preserve_attributes = False
me_cylinder_004.use_mirror_vertex_groups = False
me_cylinder_004.update()
me_cylinder_001 = bpy.data.meshes.new('Cylinder.001')
me_cylinder_001.from_pydata([(0.2038, -0.9891, 0.1), (0.2038, -0.9891, 0.0), (0.1902, -0.9918, 0.0), (0.1902, -0.9918, 0.1), (0.3928, -0.9303, 0.1), (0.3928, -0.9303, 0.0), (0.3801, -0.9356, 0.0), (0.3801, -0.9356, 0.1), (0.5668, -0.8358, 0.1), (0.5668, -0.8358, 0.0), (0.5553, -0.8435, 0.0), (0.5553, -0.8435, 0.1), (0.7189, -0.7092, 0.1), (0.7189, -0.7092, 0.0), (0.7092, -0.7189, 0.0), (0.7092, -0.7189, 0.1), (0.8435, -0.5553, 0.1), (0.8435, -0.5553, 0.0), (0.8358, -0.5668, 0.0), (0.8358, -0.5668, 0.1), (0.9356, -0.3801, 0.1), (0.9356, -0.3801, 0.0), (0.9303, -0.3928, 0.0), (0.9303, -0.3928, 0.1), (0.9918, -0.1902, 0.1), (0.9918, -0.1902, 0.0), (0.9891, -0.2038, 0.0), (0.9891, -0.2038, 0.1), (1.01, 0.006899, 0.1), (1.01, 0.006899, 0.0), (1.01, -0.006899, 0.0), (1.01, -0.006899, 0.1), (0.9891, 0.2038, 0.1), (0.9891, 0.2038, 0.0), (0.9918, 0.1902, 0.0), (0.9918, 0.1902, 0.1), (0.9303, 0.3928, 0.1), (0.9303, 0.3928, 0.0), (0.9356, 0.3801, 0.0), (0.9356, 0.3801, 0.1), (0.8358, 0.5668, 0.1), (0.8358, 0.5668, 0.0), (0.8435, 0.5553, 0.0), (0.8435, 0.5553, 0.1), (0.7092, 0.7189, 0.1), (0.7092, 0.7189, 0.0), (0.7189, 0.7092, 0.0), (0.7189, 0.7092, 0.1), (0.5553, 0.8435, 0.1), (0.5553, 0.8435, 0.0), (0.5668, 0.8358, 0.0), (0.5668, 0.8358, 0.1), (0.3801, 0.9356, 0.1), (0.3801, 0.9356, 0.0), (0.3928, 0.9303, 0.0), (0.3928, 0.9303, 0.1), (0.1902, 0.9918, 0.1), (0.1902, 0.9918, 0.0), (0.2038, 0.9891, 0.0), (0.2038, 0.9891, 0.1), (0.006899, 1.01, 0.0), (0.006899, 1.01, 0.1), (-0.006899, 1.01, 0.1), (-0.006899, 1.01, 0.0), (0.1818, 0.914, 0.1), (8.092e-09, 0.9319, 0.1), (0.3566, 0.8609, 0.1), (0.5177, 0.7748, 0.1), (0.6589, 0.6589, 0.1), (0.7748, 0.5177, 0.1), (0.8609, 0.3566, 0.1), (0.914, 0.1818, 0.1), (0.9319, 8.977e-08, 0.1), (0.914, -0.1818, 0.1), (0.8609, -0.3566, 0.1), (0.7748, -0.5177, 0.1), (0.6589, -0.6589, 0.1), (0.5177, -0.7748, 0.1), (0.3566, -0.8609, 0.1), (0.1818, -0.914, 0.1), (-2.955e-07, -0.9319, 0.1), (-0.1818, -0.914, 0.1), (-0.3566, -0.8609, 0.1), (-0.5177, -0.7748, 0.1), (-0.6589, -0.6589, 0.1), (-0.7748, -0.5177, 0.1), (-0.8609, -0.3566, 0.1), (-0.914, -0.1818, 0.1), (-0.9319, 9.192e-07, 0.1), (-0.914, 0.1818, 0.1), (-0.8609, 0.3566, 0.1), (-0.7748, 0.5177, 0.1), (-0.6589, 0.6589, 0.1), (-0.5177, 0.7748, 0.1), (-0.3566, 0.8609, 0.1), (-0.1818, 0.914, 0.1), (0.1818, 0.914, 0.05664), (8.092e-09, 0.9319, 0.05664), (0.3566, 0.8609, 0.05664), (0.5177, 0.7748, 0.05664), (0.6589, 0.6589, 0.05664), (0.7748, 0.5177, 0.05664), (0.8609, 0.3566, 0.05664), (0.914, 0.1818, 0.05664), (0.9319, 8.977e-08, 0.05664), (0.914, -0.1818, 0.05664), (0.8609, -0.3566, 0.05664), (0.7748, -0.5177, 0.05664), (0.6589, -0.6589, 0.05664), (0.5177, -0.7748, 0.05664), (0.3566, -0.8609, 0.05664), (0.1818, -0.914, 0.05664), (-2.955e-07, -0.9319, 0.05664), (-0.1818, -0.914, 0.05664), (-0.3566, -0.8609, 0.05664), (-0.5177, -0.7748, 0.05664), (-0.6589, -0.6589, 0.05664), (-0.7748, -0.5177, 0.05664), (-0.8609, -0.3566, 0.05664), (-0.914, -0.1818, 0.05664), (-0.9319, 9.192e-07, 0.05664), (-0.914, 0.1818, 0.05664), (-0.8609, 0.3566, 0.05664), (-0.7748, 0.5177, 0.05664), (-0.6589, 0.6589, 0.05664), (-0.5177, 0.7748, 0.05664), (-0.3566, 0.8609, 0.05664), (-0.1818, 0.914, 0.05664), (0.006828, 0.9993, 0.1), (-0.006828, 0.9993, 0.1), (8.146e-10, 0.9931, 0.1), (0.2017, 0.9788, 0.1), (0.1883, 0.9815, 0.1), (0.1938, 0.9741, 0.1), (0.3887, 0.9206, 0.1), (0.3761, 0.9259, 0.1), (0.3801, 0.9175, 0.1), (0.5609, 0.8271, 0.1), (0.5495, 0.8347, 0.1), (0.5518, 0.8258, 0.1), (0.7115, 0.7018, 0.1), (0.7018, 0.7115, 0.1), (0.7023, 0.7023, 0.1), (0.8347, 0.5495, 0.1), (0.8271, 0.5609, 0.1), (0.8258, 0.5518, 0.1), (0.9259, 0.3761, 0.1), (0.9206, 0.3887, 0.1), (0.9175, 0.3801, 0.1), (0.9815, 0.1883, 0.1), (0.9788, 0.2017, 0.1), (0.9741, 0.1938, 0.1), (0.9993, -0.006827, 0.1), (0.9993, 0.006828, 0.1), (0.9931, 7.694e-08, 0.1), (0.9788, -0.2017, 0.1), (0.9815, -0.1883, 0.1), (0.9741, -0.1938, 0.1), (0.9206, -0.3887, 0.1), (0.9259, -0.3761, 0.1), (0.9175, -0.3801, 0.1), (0.8271, -0.5609, 0.1), (0.8347, -0.5495, 0.1), (0.8258, -0.5518, 0.1), (0.7018, -0.7115, 0.1), (0.7115, -0.7018, 0.1), (0.7023, -0.7023, 0.1), (0.5495, -0.8347, 0.1), (0.5609, -0.8271, 0.1), (0.5518, -0.8258, 0.1), (0.3761, -0.9259, 0.1), (0.3887, -0.9206, 0.1), (0.3801, -0.9175, 0.1), (0.1883, -0.9815, 0.1), (0.2017, -0.9788, 0.1), (0.1938, -0.9741, 0.1), (-0.006828, -0.9993, 0.1), (0.006827, -0.9993, 0.1), (-3.228e-07, -0.9931, 0.1), (-0.2017, -0.9788, 0.1), (-0.1883, -0.9815, 0.1), (-0.1938, -0.9741, 0.1), (-0.3887, -0.9206, 0.1), (-0.3761, -0.9259, 0.1), (-0.3801, -0.9175, 0.1), (-0.5609, -0.8271, 0.1), (-0.5495, -0.8347, 0.1), (-0.5518, -0.8258, 0.1), (-0.7115, -0.7018, 0.1), (-0.7018, -0.7115, 0.1), (-0.7023, -0.7023, 0.1), (-0.8347, -0.5495, 0.1), (-0.8271, -0.5609, 0.1), (-0.8258, -0.5518, 0.1), (-0.9259, -0.3761, 0.1), (-0.9206, -0.3887, 0.1), (-0.9175, -0.3801, 0.1), (-0.9815, -0.1883, 0.1), (-0.9788, -0.2017, 0.1), (-0.9741, -0.1938, 0.1), (-0.9993, 0.006829, 0.1), (-0.9993, -0.006827, 0.1), (-0.9931, 9.609e-07, 0.1), (-0.9788, 0.2017, 0.1), (-0.9815, 0.1883, 0.1), (-0.9741, 0.1938, 0.1), (-0.9206, 0.3887, 0.1), (-0.9259, 0.3761, 0.1), (-0.9175, 0.3801, 0.1), (-0.8271, 0.5609, 0.1), (-0.8347, 0.5495, 0.1), (-0.8258, 0.5518, 0.1), (-0.7018, 0.7115, 0.1), (-0.7115, 0.7018, 0.1), (-0.7023, 0.7023, 0.1), (-0.5495, 0.8347, 0.1), (-0.5609, 0.8271, 0.1), (-0.5518, 0.8258, 0.1), (-0.3761, 0.9259, 0.1), (-0.3887, 0.9206, 0.1), (-0.3801, 0.9175, 0.1), (-0.1883, 0.9815, 0.1), (-0.2017, 0.9788, 0.1), (-0.1938, 0.9741, 0.1), (-0.006828, 0.9993, 0.0), (0.006828, 0.9993, 0.0), (0.1883, 0.9815, 0.0), (0.2017, 0.9788, 0.0), (0.3761, 0.9259, 0.0), (0.3887, 0.9206, 0.0), (0.5495, 0.8347, 0.0), (0.5609, 0.8271, 0.0), (0.7018, 0.7115, 0.0), (0.7115, 0.7018, 0.0), (0.8271, 0.5609, 0.0), (0.8347, 0.5495, 0.0), (0.9206, 0.3887, 0.0), (0.9259, 0.3761, 0.0), (0.9788, 0.2017, 0.0), (0.9815, 0.1883, 0.0), (0.9993, 0.006828, 0.0), (0.9993, -0.006827, 0.0), (0.9815, -0.1883, 0.0), (0.9788, -0.2017, 0.0), (0.9259, -0.3761, 0.0), (0.9206, -0.3887, 0.0), (0.8347, -0.5495, 0.0), (0.8271, -0.5609, 0.0), (0.7115, -0.7018, 0.0), (0.7018, -0.7115, 0.0), (0.5609, -0.8271, 0.0), (0.5495, -0.8347, 0.0), (0.3887, -0.9206, 0.0), (0.3761, -0.9259, 0.0), (0.2017, -0.9788, 0.0), (0.1883, -0.9815, 0.0), (0.006827, -0.9993, 0.0), (-0.006828, -0.9993, 0.0), (-0.1883, -0.9815, 0.0), (-0.2017, -0.9788, 0.0), (-0.3761, -0.9259, 0.0), (-0.3887, -0.9206, 0.0), (-0.5495, -0.8347, 0.0), (-0.5609, -0.8271, 0.0), (-0.7018, -0.7115, 0.0), (-0.7115, -0.7018, 0.0), (-0.8271, -0.5609, 0.0), (-0.8347, -0.5495, 0.0), (-0.9206, -0.3887, 0.0), (-0.9259, -0.3761, 0.0), (-0.9788, -0.2017, 0.0), (-0.9815, -0.1883, 0.0), (-0.9993, -0.006827, 0.0), (-0.9993, 0.006829, 0.0), (-0.9815, 0.1883, 0.0), (-0.9788, 0.2017, 0.0), (-0.9259, 0.3761, 0.0), (-0.9206, 0.3887, 0.0), (-0.8347, 0.5495, 0.0), (-0.8271, 0.5609, 0.0), (-0.7115, 0.7018, 0.0), (-0.7018, 0.7115, 0.0), (-0.5609, 0.8271, 0.0), (-0.5495, 0.8347, 0.0), (-0.3887, 0.9206, 0.0), (-0.3761, 0.9259, 0.0), (-0.2017, 0.9788, 0.0), (-0.1883, 0.9815, 0.0), (-0.0069, -1.01, 0.1), (-0.0069, -1.01, 0.0), (0.006899, -1.01, 0.0), (0.006899, -1.01, 0.1), (-0.2038, -0.9891, 0.1), (-0.2038, -0.9891, 0.0), (-0.1902, -0.9918, 0.0), (-0.1902, -0.9918, 0.1), (-0.3928, -0.9303, 0.1), (-0.3928, -0.9303, 0.0), (-0.3801, -0.9356, 0.0), (-0.3801, -0.9356, 0.1), (-0.5668, -0.8358, 0.1), (-0.5668, -0.8358, 0.0), (-0.5553, -0.8435, 0.0), (-0.5553, -0.8435, 0.1), (-0.7189, -0.7092, 0.1), (-0.7189, -0.7092, 0.0), (-0.7092, -0.7189, 0.0), (-0.7092, -0.7189, 0.1), (-0.8435, -0.5553, 0.1), (-0.8435, -0.5553, 0.0), (-0.8358, -0.5668, 0.0), (-0.8358, -0.5668, 0.1), (-0.9356, -0.3801, 0.1), (-0.9356, -0.3801, 0.0), (-0.9303, -0.3928, 0.0), (-0.9303, -0.3928, 0.1), (-0.9918, -0.1902, 0.1), (-0.9918, -0.1902, 0.0), (-0.9891, -0.2038, 0.0), (-0.9891, -0.2038, 0.1), (-1.01, 0.0069, 0.1), (-1.01, 0.0069, 0.0), (-1.01, -0.006898, 0.0), (-1.01, -0.006898, 0.1), (-0.9891, 0.2038, 0.1), (-0.9891, 0.2038, 0.0), (-0.9918, 0.1902, 0.0), (-0.9918, 0.1902, 0.1), (-0.9303, 0.3928, 0.1), (-0.9303, 0.3928, 0.0), (-0.9356, 0.3801, 0.0), (-0.9356, 0.3801, 0.1), (-0.8358, 0.5668, 0.1), (-0.8358, 0.5668, 0.0), (-0.8435, 0.5553, 0.0), (-0.8435, 0.5553, 0.1), (-0.7092, 0.7189, 0.1), (-0.7092, 0.7189, 0.0), (-0.7189, 0.7092, 0.0), (-0.7189, 0.7092, 0.1), (-0.5553, 0.8435, 0.1), (-0.5553, 0.8435, 0.0), (-0.5668, 0.8358, 0.0), (-0.5668, 0.8358, 0.1), (-0.3801, 0.9356, 0.1), (-0.3801, 0.9356, 0.0), (-0.3928, 0.9303, 0.0), (-0.3928, 0.9303, 0.1), (-0.1902, 0.9918, 0.1), (-0.1902, 0.9918, 0.0), (-0.2038, 0.9891, 0.0), (-0.2038, 0.9891, 0.1), (-0.144, -0.6739, 0.02922), (-0.144, -0.6739, 0.09742), (-0.3127, 0.4441, 0.02922), (-0.3127, 0.4441, 0.09742), (0.2376, -0.6739, 0.02922), (0.2376, -0.6739, 0.09742), (0.2215, 0.7447, 0.02922), (0.2215, 0.7447, 0.09742), (-0.1384, 0.1504, 0.02922), (-0.1384, 0.1504, 0.09742), (0.2376, 0.2328, 0.02922), (0.2376, 0.2328, 0.09742), (-0.4502, -0.03465, 0.09742), (-0.6245, 0.2591, 0.09742), (-0.6245, 0.2591, 0.02922), (-0.4502, -0.03465, 0.02922)], [], [(197, 201, 323, 316), (139, 138, 134, 136, 66, 67), (142, 141, 137, 139, 67, 68), (145, 144, 140, 142, 68, 69), (148, 147, 143, 145, 69, 70), (151, 150, 146, 148, 70, 71), (154, 153, 149, 151, 71, 72), (157, 156, 152, 154, 72, 73), (160, 159, 155, 157, 73, 74), (163, 162, 158, 160, 74, 75), (166, 165, 161, 163, 75, 76), (169, 168, 164, 166, 76, 77), (172, 171, 167, 169, 77, 78), (175, 174, 170, 172, 78, 79), (178, 177, 173, 175, 79, 80), (181, 180, 176, 178, 80, 81), (184, 183, 179, 181, 81, 82), (187, 186, 182, 184, 82, 83), (190, 189, 185, 187, 83, 84), (193, 192, 188, 190, 84, 85), (196, 195, 191, 193, 85, 86), (199, 198, 194, 196, 86, 87), (202, 201, 197, 199, 87, 88), (205, 204, 200, 202, 88, 89), (208, 207, 203, 205, 89, 90), (211, 210, 206, 208, 90, 91), (214, 213, 209, 211, 91, 92), (217, 216, 212, 214, 92, 93), (220, 219, 215, 217, 93, 94), (223, 222, 218, 220, 94, 95), (235, 143, 43, 42), (349, 348, 62, 63), (130, 129, 221, 223, 95, 65), (72, 71, 103, 104), (269, 194, 312, 313), (141, 232, 45, 44), (192, 266, 310, 311), (143, 147, 36, 43), (194, 198, 319, 312), (233, 140, 47, 46), (267, 191, 308, 309), (138, 230, 49, 48), (189, 264, 306, 307), (140, 144, 40, 47), (191, 195, 315, 308), (231, 137, 51, 50), (265, 188, 304, 305), (135, 228, 53, 52), (186, 262, 302, 303), (137, 141, 44, 51), (188, 192, 311, 304), (229, 134, 55, 54), (263, 185, 300, 301), (132, 226, 57, 56), (136, 135, 131, 133, 64, 66), (183, 260, 298, 299), (134, 138, 48, 55), (185, 189, 307, 300), (227, 131, 59, 58), (261, 182, 296, 297), (225, 128, 61, 60), (180, 258, 294, 295), (131, 135, 52, 59), (129, 224, 63, 62), (182, 186, 303, 296), (96, 97, 127, 126, 125, 124, 123, 122, 121, 120, 119, 118, 117, 116, 115, 114, 113, 112, 111, 110, 109, 108, 107, 106, 105, 104, 103, 102, 101, 100, 99, 98), (86, 85, 117, 118), (73, 72, 104, 105), (87, 86, 118, 119), (74, 73, 105, 106), (88, 87, 119, 120), (75, 74, 106, 107), (89, 88, 120, 121), (76, 75, 107, 108), (90, 89, 121, 122), (77, 76, 108, 109), (91, 90, 122, 123), (78, 77, 109, 110), (64, 65, 97, 96), (92, 91, 123, 124), (79, 78, 110, 111), (66, 64, 96, 98), (93, 92, 124, 125), (80, 79, 111, 112), (67, 66, 98, 99), (94, 93, 125, 126), (81, 80, 112, 113), (68, 67, 99, 100), (95, 94, 126, 127), (82, 81, 113, 114), (69, 68, 100, 101), (65, 95, 127, 97), (83, 82, 114, 115), (70, 69, 101, 102), (84, 83, 115, 116), (71, 70, 102, 103), (85, 84, 116, 117), (128, 129, 130), (131, 132, 133), (134, 135, 136), (137, 138, 139), (140, 141, 142), (143, 144, 145), (146, 147, 148), (149, 150, 151), (152, 153, 154), (155, 156, 157), (158, 159, 160), (161, 162, 163), (164, 165, 166), (167, 168, 169), (170, 171, 172), (173, 174, 175), (176, 177, 178), (179, 180, 181), (182, 183, 184), (185, 186, 187), (188, 189, 190), (191, 192, 193), (194, 195, 196), (197, 198, 199), (200, 201, 202), (203, 204, 205), (206, 207, 208), (209, 210, 211), (212, 213, 214), (215, 216, 217), (218, 219, 220), (221, 222, 223), (224, 129, 128, 225), (131, 227, 226, 132), (134, 229, 228, 135), (137, 231, 230, 138), (140, 233, 232, 141), (143, 235, 234, 144), (146, 237, 236, 147), (149, 239, 238, 150), (152, 241, 240, 153), (155, 243, 242, 156), (158, 245, 244, 159), (161, 247, 246, 162), (164, 249, 248, 165), (167, 251, 250, 168), (170, 253, 252, 171), (173, 255, 254, 174), (176, 257, 256, 177), (179, 259, 258, 180), (182, 261, 260, 183), (185, 263, 262, 186), (188, 265, 264, 189), (191, 267, 266, 192), (194, 269, 268, 195), (197, 271, 270, 198), (200, 273, 272, 201), (203, 275, 274, 204), (206, 277, 276, 207), (209, 279, 278, 210), (212, 281, 280, 213), (215, 283, 282, 216), (218, 285, 284, 219), (221, 287, 286, 222), (133, 132, 128, 130, 65, 64), (38, 39, 32, 33), (2, 3, 291, 290), (321, 320, 327, 326), (54, 55, 48, 49), (18, 19, 12, 13), (305, 304, 311, 310), (341, 340, 347, 346), (34, 35, 28, 29), (289, 288, 295, 294), (325, 324, 331, 330), (50, 51, 44, 45), (14, 15, 8, 9), (309, 308, 315, 314), (345, 344, 351, 350), (30, 31, 24, 25), (293, 292, 299, 298), (329, 328, 335, 334), (46, 47, 40, 41), (10, 11, 4, 5), (313, 312, 319, 318), (60, 61, 56, 57), (26, 27, 20, 21), (297, 296, 303, 302), (333, 332, 339, 338), (42, 43, 36, 37), (6, 7, 0, 1), (317, 316, 323, 322), (58, 59, 52, 53), (22, 23, 16, 17), (301, 300, 307, 306), (337, 336, 343, 342), (146, 150, 32, 39), (195, 268, 314, 315), (144, 234, 41, 40), (271, 197, 316, 317), (237, 146, 39, 38), (200, 204, 327, 320), (149, 153, 28, 35), (198, 270, 318, 319), (147, 236, 37, 36), (273, 200, 320, 321), (239, 149, 35, 34), (203, 207, 331, 324), (152, 156, 24, 31), (201, 272, 322, 323), (150, 238, 33, 32), (275, 203, 324, 325), (241, 152, 31, 30), (206, 210, 335, 328), (155, 159, 20, 27), (204, 274, 326, 327), (153, 240, 29, 28), (277, 206, 328, 329), (243, 155, 27, 26), (209, 213, 339, 332), (158, 162, 16, 23), (207, 276, 330, 331), (156, 242, 25, 24), (279, 209, 332, 333), (245, 158, 23, 22), (212, 216, 343, 336), (161, 165, 12, 19), (210, 278, 334, 335), (159, 244, 21, 20), (281, 212, 336, 337), (247, 161, 19, 18), (215, 219, 347, 340), (164, 168, 8, 15), (213, 280, 338, 339), (162, 246, 17, 16), (283, 215, 340, 341), (218, 222, 351, 344), (249, 164, 15, 14), (167, 171, 4, 11), (216, 282, 342, 343), (165, 248, 13, 12), (285, 218, 344, 345), (251, 167, 11, 10), (170, 174, 0, 7), (219, 284, 346, 347), (168, 250, 9, 8), (287, 221, 348, 349), (253, 170, 7, 6), (173, 177, 291, 3), (222, 286, 350, 351), (171, 252, 5, 4), (255, 173, 3, 2), (128, 132, 56, 61), (176, 180, 295, 288), (174, 254, 1, 0), (257, 176, 288, 289), (179, 183, 299, 292), (221, 129, 62, 348), (177, 256, 290, 291), (259, 179, 292, 293), (355, 354, 366, 365), (354, 355, 359, 358), (362, 363, 357, 356), (356, 357, 353, 352), (360, 362, 356, 352), (363, 361, 353, 357), (359, 355, 361, 363), (354, 358, 362, 360), (358, 359, 363, 362), (352, 353, 361, 360), (367, 364, 365, 366), (354, 360, 367, 366), (360, 361, 364, 367), (361, 355, 365, 364)])
me_cylinder_001.polygons.foreach_set('material_index', [0, 0, 0, 0, 0, 0, 0, 0, 0, 0, 0, 0, 0, 0, 0, 0, 0, 0, 0, 0, 0, 0, 0, 0, 0, 0, 0, 0, 0, 0, 0, 0, 0, 0, 0, 0, 0, 0, 0, 0, 0, 0, 0, 0, 0, 0, 0, 0, 0, 0, 0, 0, 0, 0, 0, 0, 0, 0, 0, 0, 0, 0, 0, 0, 0, 1, 0, 0, 0, 0, 0, 0, 0, 0, 0, 0, 0, 0, 0, 0, 0, 0, 0, 0, 0, 0, 0, 0, 0, 0, 0, 0, 0, 0, 0, 0, 0, 0, 0, 0, 0, 0, 0, 0, 0, 0, 0, 0, 0, 0, 0, 0, 0, 0, 0, 0, 0, 0, 0, 0, 0, 0, 0, 0, 0, 0, 0, 0, 0, 0, 0, 0, 0, 0, 0, 0, 0, 0, 0, 0, 0, 0, 0, 0, 0, 0, 0, 0, 0, 0, 0, 0, 0, 0, 0, 0, 0, 0, 0, 0, 0, 0, 0, 0, 0, 0, 0, 0, 0, 0, 0, 0, 0, 0, 0, 0, 0, 0, 0, 0, 0, 0, 0, 0, 0, 0, 0, 0, 0, 0, 0, 0, 0, 0, 0, 0, 0, 0, 0, 0, 0, 0, 0, 0, 0, 0, 0, 0, 0, 0, 0, 0, 0, 0, 0, 0, 0, 0, 0, 0, 0, 0, 0, 0, 0, 0, 0, 0, 0, 0, 0, 0, 0, 0, 0, 0, 0, 0, 0, 0, 0, 0, 0, 0, 0, 0, 0, 0, 0, 0, 0, 0, 0, 0, 0, 0, 0, 0, 0, 0, 0, 0, 0, 0, 0, 0, 0, 0, 0, 0, 0])
me_cylinder_001.materials.append(mat_gold_mirorr)
me_cylinder_001.materials.append(mat_gold_less_mirror)
me_cylinder_001.use_remesh_preserve_volume = False
me_cylinder_001.use_remesh_preserve_attributes = False
me_cylinder_001.use_mirror_vertex_groups = False
me_cylinder_001.update()

# ---- objects
ob_area = bpy.data.objects.new('Area', light_area)
ob_sphere = bpy.data.objects.new('Sphere', me_sphere)
ob_cylinder = bpy.data.objects.new('Cylinder', me_cylinder_003)
ob_cylinder_001 = bpy.data.objects.new('Cylinder.001', me_cylinder_005)
ob_cylinder_002 = bpy.data.objects.new('Cylinder.002', me_cylinder_002)
ob_cylinder_003 = bpy.data.objects.new('Cylinder.003', me_cylinder_006)
ob_coin_005 = bpy.data.objects.new('Coin.005', me_cylinder)
ob_coin_004 = bpy.data.objects.new('Coin.004', me_cylinder)
ob_coin_003 = bpy.data.objects.new('Coin.003', me_cylinder)
ob_coin_002 = bpy.data.objects.new('Coin.002', me_cylinder)
ob_coin_001 = bpy.data.objects.new('Coin.001', me_cylinder)
ob_coin = bpy.data.objects.new('Coin', me_cylinder)
ob_coin_006 = bpy.data.objects.new('Coin.006', me_cylinder_004)
ob_camera = bpy.data.objects.new('Camera', cam_camera)
ob_coin_007 = bpy.data.objects.new('Coin.007', me_cylinder_001)
ob_coin_011 = bpy.data.objects.new('Coin.011', me_cylinder_001)
ob_coin_012 = bpy.data.objects.new('Coin.012', me_cylinder_001)

# ---- transforms, parenting, visibility, modifiers, constraints
ob_area.parent = ob_camera
ob_area.matrix_parent_inverse = Matrix(((0.7071, 0.7071, -2.98e-08, 1.007e-06), (-0.3503, 0.3503, 0.8686, -1.419), (0.6142, -0.6142, 0.4955, -17.09), (-0.0, 0.0, -0.0, 1.0)))
ob_area.location = (-4.571, 4.403, 9.126)
ob_area.rotation_euler = (0.708, -1.299e-08, -2.131)
ob_area.scale = (6.174, 6.174, 6.174)
ob_sphere.location = (0.0, 30.0, 0.5445)
ob_sphere.rotation_euler = (1.171, 0.04993, 0.8317)
ob_sphere.scale = (0.76, 0.76, 0.76)
_m = ob_sphere.modifiers.new('Subdivision', 'SUBSURF')
ob_cylinder.location = (-0.4548, 40.45, 1.128)
ob_cylinder.rotation_euler = (-0.3501, -0.9868, 2.991)
ob_cylinder.scale = (1.456, 1.456, 1.456)
ob_cylinder_001.location = (-0.4548, 50.45, 1.128)
ob_cylinder_001.rotation_euler = (-0.3501, -0.9868, 2.991)
ob_cylinder_001.scale = (1.456, 1.456, 1.456)
ob_cylinder_002.location = (-0.4548, 60.45, 1.128)
ob_cylinder_002.rotation_euler = (-0.3501, -0.9868, 2.991)
ob_cylinder_002.scale = (0.9495, 0.9495, 0.9495)
ob_cylinder_003.location = (-0.4548, 70.45, 1.128)
ob_cylinder_003.rotation_euler = (-0.3501, -0.9868, 2.991)
ob_cylinder_003.scale = (0.9495, 0.9495, 0.9495)
ob_coin_005.location = (-0.1611, -0.5383, 0.6429)
ob_coin_005.rotation_euler = (1.032, -0.0, 0.0)
ob_coin_005.scale = (0.75, 0.75, 0.75)
ob_coin_005.lineart.crease_threshold = 0.0
_m = ob_coin_005.modifiers.new('Mirror', 'MIRROR')
_m.use_axis = (False, False, True)
_m.use_clip = True
ob_coin_004.location = (0.02014, 0.427, 0.7891)
ob_coin_004.scale = (0.75, 0.75, 0.75)
ob_coin_004.lineart.crease_threshold = 0.0
_m = ob_coin_004.modifiers.new('Mirror', 'MIRROR')
_m.use_axis = (False, False, True)
_m.use_clip = True
ob_coin_003.location = (0.02014, 0.559, 0.6298)
ob_coin_003.scale = (0.75, 0.75, 0.75)
ob_coin_003.lineart.crease_threshold = 0.0
_m = ob_coin_003.modifiers.new('Mirror', 'MIRROR')
_m.use_axis = (False, False, True)
_m.use_clip = True
ob_coin_002.location = (0.02014, 0.427, 0.4376)
ob_coin_002.scale = (0.75, 0.75, 0.75)
ob_coin_002.lineart.crease_threshold = 0.0
_m = ob_coin_002.modifiers.new('Mirror', 'MIRROR')
_m.use_axis = (False, False, True)
_m.use_clip = True
ob_coin_001.location = (-0.1611, 0.3097, 0.2572)
ob_coin_001.scale = (0.75, 0.75, 0.75)
ob_coin_001.lineart.crease_threshold = 0.0
_m = ob_coin_001.modifiers.new('Mirror', 'MIRROR')
_m.use_axis = (False, False, True)
_m.use_clip = True
ob_coin.location = (0.02014, 0.427, 0.08528)
ob_coin.scale = (0.75, 0.75, 0.75)
ob_coin.lineart.crease_threshold = 0.0
_m = ob_coin.modifiers.new('Mirror', 'MIRROR')
_m.use_axis = (False, False, True)
_m.use_clip = True
ob_coin_006.location = (0.02014, 20.0, 0.854)
ob_coin_006.rotation_euler = (-4.839, -0.0, 0.0)
ob_coin_006.scale = (0.75, 0.75, 0.75)
ob_coin_006.lineart.crease_threshold = 0.0
_m = ob_coin_006.modifiers.new('Mirror', 'MIRROR')
_m.use_axis = (False, False, True)
_m.use_clip = True
ob_camera.location = (10.0, 10.0, 9.7)
ob_camera.rotation_euler = (1.052, 0.0, 0.7854)
ob_camera.lock_rotations_4d = False
ob_camera.empty_display_type = 'ARROWS'
ob_camera.color = (0.0, 0.0, 0.0, 0.0)
ob_camera.display_type = 'WIRE'
ob_camera.lineart.crease_threshold = 0.0
ob_coin_007.location = (-0.1611, 9.385, 0.3751)
ob_coin_007.rotation_euler = (0.3279, -0.0, 0.0)
ob_coin_007.scale = (0.75, 0.75, 0.75)
ob_coin_007.lineart.crease_threshold = 0.0
_m = ob_coin_007.modifiers.new('Mirror', 'MIRROR')
_m.use_axis = (False, False, True)
_m.use_clip = True
ob_coin_011.location = (-0.1611, 10.15, 0.2572)
ob_coin_011.scale = (0.75, 0.75, 0.75)
ob_coin_011.lineart.crease_threshold = 0.0
_m = ob_coin_011.modifiers.new('Mirror', 'MIRROR')
_m.use_axis = (False, False, True)
_m.use_clip = True
ob_coin_012.location = (0.02014, 9.925, 0.08528)
ob_coin_012.scale = (0.75, 0.75, 0.75)
ob_coin_012.lineart.crease_threshold = 0.0
_m = ob_coin_012.modifiers.new('Mirror', 'MIRROR')
_m.use_axis = (False, False, True)
_m.use_clip = True

# ---- collection membership
scene.collection.objects.link(ob_area)
scene.collection.objects.link(ob_sphere)
scene.collection.objects.link(ob_cylinder)
scene.collection.objects.link(ob_cylinder_001)
scene.collection.objects.link(ob_cylinder_002)
scene.collection.objects.link(ob_cylinder_003)
col_collection_1.objects.link(ob_coin_005)
col_collection_1.objects.link(ob_coin_004)
col_collection_1.objects.link(ob_coin_003)
col_collection_1.objects.link(ob_coin_002)
col_collection_1.objects.link(ob_coin_001)
col_collection_1.objects.link(ob_coin)
col_collection_1.objects.link(ob_coin_006)
col_collection_1.objects.link(ob_camera)
col_collection_1.objects.link(ob_coin_007)
col_collection_1.objects.link(ob_coin_011)
col_collection_1.objects.link(ob_coin_012)

# ---- scene / render settings (as saved in the file)
scene.camera = ob_camera
scene.frame_start = 1; scene.frame_end = 22; scene.frame_set(17)
scene.render.engine = 'CYCLES'
scene.render.resolution_x = 128
scene.render.resolution_y = 128
scene.render.fps = 12
scene.render.dither_intensity = 0.0
scene.render.film_transparent = True
scene.cycles.use_denoising = False
scene.cycles.samples = 256
scene.cycles.sampling_pattern = 'TABULATED_SOBOL'
scene.cycles.use_adaptive_sampling = False
scene.cycles.use_light_tree = False
scene.cycles.blur_glossy = 0.0
scene.cycles.sample_clamp_indirect = 0.0
scene.view_settings.view_transform = 'Standard'
bpy.context.view_layer.update()
